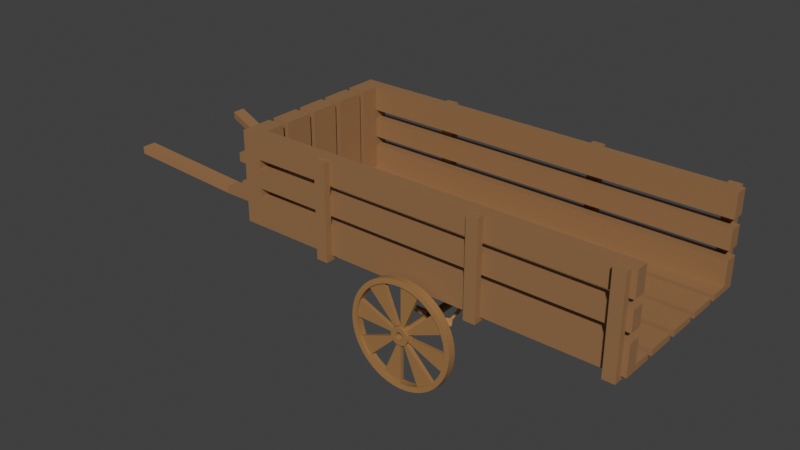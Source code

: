 # Source: wooden_cart_.blend  (saved by Blender 3.6.13; exported with 4.5.12 LTS)
import bpy
from mathutils import Matrix  # noqa: F401  (used for matrix-valued properties, if any)

bpy.ops.wm.read_factory_settings(use_empty=True)
scene = bpy.context.scene
scene.name = 'Scene'

# ---- collections
col_collection = bpy.data.collections.new('Collection'); scene.collection.children.link(col_collection)

# ---- materials (node trees are filled in below, after node groups)
mat_material_001 = bpy.data.materials.new('Material.001')
mat_material_001.use_transparent_shadow = False
mat_material_003 = bpy.data.materials.new('Material.003')
mat_material_003.use_transparent_shadow = False
mat_material_002 = bpy.data.materials.new('Material.002')
mat_material_002.use_transparent_shadow = False

# ---- material node trees
mat_material_001.use_nodes = True; mat_material_001.node_tree.nodes.clear()
_N = mat_material_001.node_tree.nodes; _L = mat_material_001.node_tree.links
n0 = _N.new('ShaderNodeBsdfPrincipled'); n0.name = 'Principled BSDF'; n0.location = (10, 300)
n0.inputs[0].default_value = (0.3566, 0.1799, 0.05908, 1.0)
n0.inputs[3].default_value = 1.45
n0.inputs[27].default_value = (0.0, 0.0, 0.0, 1.0)
n1 = _N.new('ShaderNodeOutputMaterial'); n1.name = 'Material Output'; n1.location = (300, 300)
_L.new(n0.outputs[0], n1.inputs[0])
n1.is_active_output = True
mat_material_003.use_nodes = True; mat_material_003.node_tree.nodes.clear()
_N = mat_material_003.node_tree.nodes; _L = mat_material_003.node_tree.links
n0 = _N.new('ShaderNodeBsdfPrincipled'); n0.name = 'Principled BSDF'; n0.location = (10, 300)
n0.inputs[0].default_value = (0.6019, 0.315, 0.118, 1.0)
n0.inputs[3].default_value = 1.45
n0.inputs[27].default_value = (0.0, 0.0, 0.0, 1.0)
n1 = _N.new('ShaderNodeOutputMaterial'); n1.name = 'Material Output'; n1.location = (300, 300)
_L.new(n0.outputs[0], n1.inputs[0])
n1.is_active_output = True
mat_material_002.use_nodes = True; mat_material_002.node_tree.nodes.clear()
_N = mat_material_002.node_tree.nodes; _L = mat_material_002.node_tree.links
n0 = _N.new('ShaderNodeBsdfPrincipled'); n0.name = 'Principled BSDF'; n0.location = (10, 300)
n0.inputs[0].default_value = (0.3236, 0.1651, 0.06767, 1.0)
n0.inputs[3].default_value = 1.45
n0.inputs[27].default_value = (0.0, 0.0, 0.0, 1.0)
n1 = _N.new('ShaderNodeOutputMaterial'); n1.name = 'Material Output'; n1.location = (300, 300)
_L.new(n0.outputs[0], n1.inputs[0])
n1.is_active_output = True

# ---- world
world_world = bpy.data.worlds.new('World'); scene.world = world_world
world_world.use_nodes = True; world_world.node_tree.nodes.clear()
_N = world_world.node_tree.nodes; _L = world_world.node_tree.links
n0 = _N.new('ShaderNodeOutputWorld'); n0.name = 'World Output'; n0.location = (300, 300)
n1 = _N.new('ShaderNodeBackground'); n1.name = 'Background'; n1.location = (10, 300)
n1.inputs[0].default_value = (0.05088, 0.05088, 0.05088, 1.0)
_L.new(n1.outputs[0], n0.inputs[0])
n0.is_active_output = True
world_world.color = (0.05088, 0.05088, 0.05088)
world_world.use_sun_shadow = False
world_world.sun_shadow_jitter_overblur = 0.0

# ---- meshes
me_cylinder = bpy.data.meshes.new('Cylinder')
me_cylinder.from_pydata([(-8.804e-09, -16.15, 1.588), (-8.804e-09, -16.83, 1.606), (0.6029, -16.15, 1.468), (0.6029, -16.83, 1.486), (1.114, -16.15, 1.127), (1.114, -16.83, 1.144), (1.456, -16.15, 0.6158), (1.456, -16.83, 0.6332), (1.575, -16.15, 0.01287), (1.575, -16.83, 0.03027), (1.456, -16.15, -0.59), (1.456, -16.84, -0.5726), (1.114, -16.15, -1.101), (1.114, -16.84, -1.084), (0.6029, -16.15, -1.443), (0.6029, -16.84, -1.425), (-8.804e-09, -16.16, -1.563), (-8.804e-09, -16.84, -1.545), (-0.6029, -16.15, -1.443), (-0.6029, -16.84, -1.425), (-1.114, -16.15, -1.101), (-1.114, -16.84, -1.084), (-1.456, -16.15, -0.59), (-1.456, -16.84, -0.5726), (-1.575, -16.15, 0.01287), (-1.575, -16.83, 0.03027), (-1.456, -16.15, 0.6158), (-1.456, -16.83, 0.6332), (-1.114, -16.15, 1.127), (-1.114, -16.83, 1.144), (-0.6029, -16.15, 1.468), (-0.6029, -16.83, 1.486), (-6.6e-09, -16.15, 8.364), (-6.6e-09, -16.83, 8.457), (3.21, -16.15, 7.725), (3.21, -16.83, 7.818), (5.932, -16.15, 5.907), (5.932, -16.83, 6.0), (7.75, -16.15, 3.185), (7.75, -16.83, 3.278), (8.389, -16.15, -0.02477), (8.389, -16.83, 0.06792), (7.75, -16.15, -3.235), (7.75, -16.84, -3.142), (5.932, -16.15, -5.956), (5.932, -16.84, -5.864), (3.21, -16.15, -7.775), (3.21, -16.84, -7.682), (-6.6e-09, -16.16, -8.413), (-6.6e-09, -16.84, -8.321), (-3.21, -16.15, -7.775), (-3.21, -16.84, -7.682), (-5.932, -16.15, -5.956), (-5.932, -16.84, -5.864), (-7.75, -16.15, -3.235), (-7.75, -16.84, -3.142), (-8.389, -16.15, -0.02477), (-8.389, -16.83, 0.06792), (-7.75, -16.15, 3.185), (-7.75, -16.83, 3.278), (-5.932, -16.15, 5.907), (-5.932, -16.83, 6.0), (-3.21, -16.15, 7.725), (-3.21, -16.83, 7.818), (-6.6e-09, -16.03, 9.249), (3.555, -16.04, 8.542), (3.544, -16.72, 8.639), (-6.6e-09, -16.71, 9.342), (6.568, -16.07, 6.528), (6.553, -16.75, 6.636), (8.58, -16.11, 3.514), (8.569, -16.79, 3.632), (9.282, -16.16, -0.03975), (9.282, -16.83, 0.08289), (8.569, -16.2, -3.589), (8.58, -16.88, -3.471), (6.553, -16.24, -6.593), (6.568, -16.92, -6.485), (3.544, -16.27, -8.596), (3.555, -16.95, -8.499), (-6.6e-09, -16.28, -9.299), (-6.6e-09, -16.96, -9.206), (-3.544, -16.27, -8.596), (-3.555, -16.95, -8.499), (-6.553, -16.24, -6.593), (-6.568, -16.92, -6.485), (-8.569, -16.2, -3.589), (-8.58, -16.88, -3.471), (-9.282, -16.16, -0.03975), (-9.282, -16.83, 0.08289), (-8.58, -16.11, 3.514), (-8.569, -16.79, 3.632), (-6.568, -16.07, 6.528), (-6.553, -16.75, 6.636), (-3.555, -16.04, 8.542), (-3.544, -16.72, 8.639), (-8.804e-09, -17.17, 0.6826), (0.2558, -17.17, 0.6317), (0.6029, -15.82, 1.485), (-8.804e-09, -15.82, 1.605), (0.4727, -17.17, 0.4868), (1.114, -15.82, 1.143), (0.6176, -17.17, 0.2699), (1.456, -15.82, 0.632), (0.6685, -17.17, 0.01408), (1.575, -15.82, 0.02906), (0.6176, -17.17, -0.2417), (1.456, -15.82, -0.5738), (0.4727, -17.17, -0.4586), (1.114, -15.82, -1.085), (0.2558, -17.17, -0.6035), (0.6029, -15.82, -1.426), (-8.804e-09, -17.17, -0.6544), (-8.804e-09, -15.82, -1.546), (-0.2558, -17.17, -0.6035), (-0.6029, -15.82, -1.426), (-0.4727, -17.17, -0.4586), (-1.114, -15.82, -1.085), (-0.6176, -17.17, -0.2417), (-1.456, -15.82, -0.5738), (-0.6685, -17.17, 0.01408), (-1.575, -15.82, 0.02906), (-0.6176, -17.17, 0.2699), (-1.456, -15.82, 0.632), (-0.4727, -17.17, 0.4868), (-1.114, -15.82, 1.143), (-0.2558, -17.17, 0.6317), (-0.6029, -15.82, 1.485), (-6.6e-09, -17.16, 8.496), (3.252, -17.16, 7.84), (3.167, -15.82, 7.703), (-6.6e-09, -15.83, 8.324), (5.991, -17.16, 5.979), (5.871, -15.82, 5.927), (7.791, -17.17, 3.215), (7.706, -15.82, 3.248), (8.387, -17.17, -0.01261), (8.387, -15.82, 0.05575), (7.706, -17.17, -3.205), (7.791, -15.82, -3.172), (5.871, -17.17, -5.884), (5.991, -15.82, -5.936), (3.167, -17.16, -7.66), (3.252, -15.83, -7.796), (-6.6e-09, -17.16, -8.281), (-6.6e-09, -15.83, -8.453), (-3.167, -17.16, -7.66), (-3.252, -15.83, -7.796), (-5.871, -17.17, -5.884), (-5.991, -15.82, -5.936), (-7.706, -17.17, -3.205), (-7.791, -15.82, -3.172), (-8.387, -17.17, -0.01261), (-8.387, -15.82, 0.05575), (-7.791, -17.17, 3.215), (-7.706, -15.82, 3.248), (-5.991, -17.16, 5.979), (-5.871, -15.82, 5.927), (-3.252, -17.16, 7.84), (-3.167, -15.82, 7.703), (-6.6e-09, -17.04, 9.381), (3.597, -17.05, 8.656), (3.502, -15.71, 8.524), (-6.6e-09, -15.71, 9.21), (6.628, -17.08, 6.6), (6.492, -15.74, 6.563), (8.621, -17.12, 3.543), (8.525, -15.77, 3.602), (9.28, -17.17, -0.02758), (9.28, -15.82, 0.07072), (8.525, -17.22, -3.558), (8.621, -15.87, -3.5), (6.492, -17.25, -6.52), (6.628, -15.91, -6.557), (3.502, -17.27, -8.481), (3.597, -15.94, -8.613), (-6.6e-09, -17.28, -9.167), (-6.6e-09, -15.95, -9.338), (-3.502, -17.27, -8.481), (-3.597, -15.94, -8.613), (-6.492, -17.25, -6.52), (-6.628, -15.91, -6.557), (-8.525, -17.22, -3.558), (-8.621, -15.87, -3.5), (-9.28, -17.17, -0.02758), (-9.28, -15.82, 0.07072), (-8.621, -17.12, 3.543), (-8.525, -15.77, 3.602), (-6.628, -17.08, 6.6), (-6.492, -15.74, 6.563), (-3.597, -17.05, 8.656), (-3.502, -15.71, 8.524), (-8.804e-09, -17.17, 1.59), (0.6029, -17.17, 1.47), (1.114, -17.17, 1.128), (1.456, -17.17, 0.617), (1.575, -17.17, 0.01408), (1.456, -17.17, -0.5888), (1.114, -17.17, -1.1), (0.6029, -17.17, -1.441), (-8.804e-09, -17.17, -1.561), (-0.6029, -17.17, -1.441), (-1.114, -17.17, -1.1), (-1.456, -17.17, -0.5888), (-1.575, -17.17, 0.01408), (-1.456, -17.17, 0.617), (-1.114, -17.17, 1.128), (-0.6029, -17.17, 1.47), (-8.553e-09, 0.0008001, 0.6685), (0.2558, 0.0007391, 0.6176), (0.4727, 0.0005655, 0.4727), (0.6176, 0.0003071, 0.2558), (0.6685, 9.537e-07, 1.527e-07), (0.6176, -0.0003042, -0.2558), (0.4727, -0.0005636, -0.4727), (0.2558, -0.0007372, -0.6176), (-8.553e-09, -0.0007973, -0.6685), (-0.2558, -0.0007372, -0.6176), (-0.4727, -0.0005636, -0.4727), (-0.6176, -0.0003042, -0.2558), (-0.6685, 9.537e-07, 1.527e-07), (-0.6176, 0.0003071, 0.2558), (-0.4727, 0.0005655, 0.4727), (-0.2558, 0.0007391, 0.6176), (-0.6685, -15.97, 0.01264), (-0.6176, -15.97, -0.2432), (0.6176, -15.97, -0.2432), (0.6685, -15.97, 0.01264), (-0.6176, -15.97, 0.2685), (0.4727, -15.97, -0.4601), (-0.4727, -15.97, 0.4853), (0.2558, -15.97, -0.605), (-0.2558, -15.97, 0.6303), (-8.778e-09, -15.97, -0.6559), (0.2558, -15.97, 0.6303), (-8.778e-09, -15.97, 0.6811), (-0.2558, -15.97, -0.605), (0.4727, -15.97, 0.4853), (-0.4727, -15.97, -0.4601), (0.6176, -15.97, 0.2685), (-0.6685, -9.239, 0.01104), (-0.6685, -9.9, 0.01183), (0.6176, -9.239, -0.2448), (0.6176, -9.9, -0.244), (-0.6176, -9.239, 0.2669), (-0.6176, -9.9, 0.2676), (0.4727, -9.24, -0.4617), (0.4727, -9.901, -0.4609), (-0.4727, -9.239, 0.4837), (-0.4727, -9.9, 0.4845), (0.2558, -9.24, -0.6066), (0.2558, -9.901, -0.6058), (-0.2558, -9.238, 0.6287), (-0.2558, -9.899, 0.6294), (-8.75e-09, -9.24, -0.6575), (-8.764e-09, -9.901, -0.6567), (0.2558, -9.238, 0.6287), (0.2558, -9.899, 0.6294), (-0.2558, -9.24, -0.6066), (-0.2558, -9.901, -0.6058), (0.4727, -9.239, 0.4837), (0.4727, -9.9, 0.4845), (-0.4727, -9.24, -0.4617), (-0.4727, -9.901, -0.4609), (0.6176, -9.239, 0.2669), (0.6176, -9.9, 0.2676), (-0.6176, -9.9, -0.244), (-0.6176, -9.239, -0.2448), (0.6685, -9.9, 0.01183), (0.6685, -9.239, 0.01104), (-8.764e-09, -9.899, 0.6803), (-8.75e-09, -9.238, 0.6795)], [], [(35, 33, 1, 3), (2, 3, 5, 4), (38, 39, 7, 6), (6, 7, 9, 8), (42, 43, 11, 10), (10, 11, 13, 12), (46, 47, 15, 14), (14, 15, 17, 16), (50, 51, 19, 18), (18, 19, 21, 20), (54, 55, 23, 22), (22, 23, 25, 24), (58, 59, 27, 26), (26, 27, 29, 28), (14, 16, 200, 199), (62, 63, 31, 30), (30, 31, 1, 0), (34, 32, 128, 129), (34, 35, 3, 2), (34, 36, 37, 35), (36, 38, 6, 4), (38, 40, 41, 39), (40, 42, 10, 8), (42, 44, 45, 43), (44, 46, 14, 12), (46, 48, 49, 47), (48, 50, 18, 16), (50, 52, 53, 51), (52, 54, 22, 20), (54, 56, 57, 55), (56, 58, 26, 24), (58, 60, 61, 59), (60, 62, 30, 28), (62, 32, 33, 63), (64, 67, 66, 65), (65, 66, 69, 68), (68, 69, 71, 70), (70, 71, 73, 72), (72, 73, 75, 74), (74, 75, 77, 76), (76, 77, 79, 78), (78, 79, 81, 80), (80, 81, 83, 82), (82, 83, 85, 84), (84, 85, 87, 86), (86, 87, 89, 88), (88, 89, 91, 90), (90, 91, 93, 92), (92, 93, 95, 94), (94, 95, 67, 64), (49, 51, 147, 145), (65, 68, 164, 161), (1, 31, 127, 99), (50, 48, 144, 146), (85, 83, 179, 181), (15, 13, 109, 111), (30, 0, 192, 207), (82, 84, 180, 178), (12, 14, 199, 198), (47, 49, 145, 143), (66, 67, 163, 162), (31, 29, 125, 127), (48, 46, 142, 144), (64, 65, 161, 160), (83, 81, 177, 179), (13, 11, 107, 109), (28, 30, 207, 206), (63, 33, 131, 159), (80, 82, 178, 176), (10, 12, 198, 197), (45, 47, 143, 141), (32, 62, 158, 128), (29, 27, 123, 125), (46, 44, 140, 142), (81, 79, 175, 177), (11, 9, 105, 107), (26, 28, 206, 205), (61, 63, 159, 157), (78, 80, 176, 174), (8, 10, 197, 196), (43, 45, 141, 139), (62, 60, 156, 158), (63, 61, 29, 31), (61, 60, 28, 29), (33, 32, 0, 1), (32, 34, 2, 0), (39, 37, 5, 7), (37, 36, 4, 5), (43, 41, 9, 11), (41, 40, 8, 9), (59, 57, 25, 27), (57, 56, 24, 25), (55, 53, 21, 23), (53, 52, 20, 21), (51, 49, 17, 19), (49, 48, 16, 17), (47, 45, 13, 15), (45, 44, 12, 13), (98, 99, 127, 125, 123, 121, 119, 117, 115, 113, 111, 109, 107, 105, 103, 101), (224, 228, 245, 241), (135, 137, 169, 167), (153, 155, 187, 185), (146, 144, 176, 178), (145, 147, 179, 177), (138, 136, 168, 170), (156, 154, 186, 188), (129, 128, 160, 161), (137, 139, 171, 169), (155, 157, 189, 187), (131, 130, 162, 163), (148, 146, 178, 180), (147, 149, 181, 179), (140, 138, 170, 172), (158, 156, 188, 190), (139, 141, 173, 171), (157, 159, 191, 189), (132, 129, 161, 164), (150, 148, 180, 182), (130, 133, 165, 162), (149, 151, 183, 181), (142, 140, 172, 174), (128, 158, 190, 160), (141, 143, 175, 173), (159, 131, 163, 191), (134, 132, 164, 166), (152, 150, 182, 184), (133, 135, 167, 165), (151, 153, 185, 183), (144, 142, 174, 176), (143, 145, 177, 175), (136, 134, 166, 168), (154, 152, 184, 186), (84, 86, 182, 180), (69, 66, 162, 165), (33, 35, 130, 131), (17, 15, 111, 113), (87, 85, 181, 183), (52, 50, 146, 148), (68, 70, 166, 164), (51, 53, 149, 147), (16, 18, 201, 200), (86, 88, 184, 182), (71, 69, 165, 167), (36, 34, 129, 132), (19, 17, 113, 115), (89, 87, 183, 185), (0, 2, 193, 192), (54, 52, 148, 150), (35, 37, 133, 130), (3, 1, 99, 98), (70, 72, 168, 166), (53, 55, 151, 149), (18, 20, 202, 201), (88, 90, 186, 184), (73, 71, 167, 169), (38, 36, 132, 134), (21, 19, 115, 117), (91, 89, 185, 187), (56, 54, 150, 152), (37, 39, 135, 133), (2, 4, 194, 193), (72, 74, 170, 168), (55, 57, 153, 151), (20, 22, 203, 202), (90, 92, 188, 186), (5, 3, 98, 101), (75, 73, 169, 171), (40, 38, 134, 136), (23, 21, 117, 119), (93, 91, 187, 189), (58, 56, 152, 154), (39, 41, 137, 135), (4, 6, 195, 194), (74, 76, 172, 170), (57, 59, 155, 153), (22, 24, 204, 203), (92, 94, 190, 188), (7, 5, 101, 103), (77, 75, 171, 173), (42, 40, 136, 138), (25, 23, 119, 121), (95, 93, 189, 191), (60, 58, 154, 156), (41, 43, 139, 137), (6, 8, 196, 195), (76, 78, 174, 172), (59, 61, 157, 155), (24, 26, 205, 204), (94, 64, 160, 190), (9, 7, 103, 105), (79, 77, 173, 175), (44, 42, 138, 140), (27, 25, 121, 123), (67, 95, 191, 163), (97, 96, 192, 193), (100, 97, 193, 194), (102, 100, 194, 195), (104, 102, 195, 196), (106, 104, 196, 197), (108, 106, 197, 198), (110, 108, 198, 199), (112, 110, 199, 200), (114, 112, 200, 201), (116, 114, 201, 202), (118, 116, 202, 203), (120, 118, 203, 204), (122, 120, 204, 205), (124, 122, 205, 206), (126, 124, 206, 207), (96, 126, 207, 192), (208, 209, 210, 211, 212, 213, 214, 215, 216, 217, 218, 219, 220, 221, 222, 223), (226, 229, 247, 243), (225, 224, 241, 266), (227, 226, 243, 268), (228, 230, 249, 245), (229, 231, 251, 247), (230, 232, 253, 249), (231, 233, 255, 251), (234, 237, 261, 257), (232, 235, 270, 253), (233, 236, 259, 255), (235, 234, 257, 270), (236, 238, 263, 259), (237, 239, 265, 261), (238, 225, 266, 263), (239, 227, 268, 265), (102, 104, 227, 239), (116, 118, 225, 238), (100, 102, 239, 237), (114, 116, 238, 236), (97, 100, 237, 234), (112, 114, 236, 233), (126, 96, 235, 232), (96, 97, 234, 235), (110, 112, 233, 231), (124, 126, 232, 230), (108, 110, 231, 229), (122, 124, 230, 228), (106, 108, 229, 226), (120, 122, 228, 224), (104, 106, 226, 227), (118, 120, 224, 225), (264, 269, 212, 211), (262, 267, 219, 218), (260, 264, 211, 210), (258, 262, 218, 217), (256, 260, 210, 209), (254, 258, 217, 216), (271, 256, 209, 208), (252, 271, 208, 223), (250, 254, 216, 215), (248, 252, 223, 222), (246, 250, 215, 214), (244, 248, 222, 221), (242, 246, 214, 213), (269, 242, 213, 212), (267, 240, 220, 219), (269, 264, 265, 268), (267, 262, 263, 266), (264, 260, 261, 265), (262, 258, 259, 263), (260, 256, 257, 261), (258, 254, 255, 259), (271, 252, 253, 270), (256, 271, 270, 257), (254, 250, 251, 255), (252, 248, 249, 253), (250, 246, 247, 251), (248, 244, 245, 249), (246, 242, 243, 247), (244, 240, 241, 245), (242, 269, 268, 243), (240, 267, 266, 241), (240, 244, 221, 220)])
me_cylinder.polygons.foreach_set('use_smooth', [True] * 274)
_uv = me_cylinder.uv_layers.new(name='UVMap')
_uv.uv.foreach_set('vector', [0.9375, 1.0, 1.0, 1.0, 0.25, 0.49, 0.3418, 0.4717, 0.9375, 0.5, 0.9375, 1.0, 0.875, 1.0, 0.875, 0.5, 0.8125, 0.5, 0.8125, 1.0, 0.8125, 1.0, 0.8125, 0.5, 0.8125, 0.5, 0.8125, 1.0, 0.75, 1.0, 0.75, 0.5, 0.6875, 0.5, 0.6875, 1.0, 0.6875, 1.0, 0.6875, 0.5, 0.6875, 0.5, 0.6875, 1.0, 0.625, 1.0, 0.625, 0.5, 0.5625, 0.5, 0.5625, 1.0, 0.5625, 1.0, 0.5625, 0.5, 0.5625, 0.5, 0.5625, 1.0, 0.5, 1.0, 0.5, 0.5, 0.4375, 0.5, 0.4375, 1.0, 0.4375, 1.0, 0.4375, 0.5, 0.4375, 0.5, 0.4375, 1.0, 0.375, 1.0, 0.375, 0.5, 0.3125, 0.5, 0.3125, 1.0, 0.3125, 1.0, 0.3125, 0.5, 0.3125, 0.5, 0.3125, 1.0, 0.25, 1.0, 0.25, 0.5, 0.1875, 0.5, 0.1875, 1.0, 0.1875, 1.0, 0.1875, 0.5, 0.1875, 0.5, 0.1875, 1.0, 0.125, 1.0, 0.125, 0.5, 0.5625, 0.5, 0.5, 0.5, 0.5, 0.5, 0.5625, 0.5, 0.0625, 0.5, 0.0625, 1.0, 0.0625, 1.0, 0.0625, 0.5, 0.0625, 0.5, 0.0625, 1.0, 0.0, 1.0, 0.0, 0.5, 0.9375, 0.5, 1.0, 0.5, 1.0, 0.5, 0.9375, 0.5, 0.9375, 0.5, 0.9375, 1.0, 0.9375, 1.0, 0.9375, 0.5, 0.9375, 0.5, 0.875, 0.5, 0.875, 1.0, 0.9375, 1.0, 0.875, 0.5, 0.8125, 0.5, 0.9717, 0.3418, 0.9197, 0.4197, 0.8125, 0.5, 0.75, 0.5, 0.75, 1.0, 0.8125, 1.0, 0.75, 0.5, 0.6875, 0.5, 0.9717, 0.1582, 0.99, 0.25, 0.6875, 0.5, 0.625, 0.5, 0.625, 1.0, 0.6875, 1.0, 0.625, 0.5, 0.5625, 0.5, 0.8418, 0.02827, 0.9197, 0.08029, 0.5625, 0.5, 0.5, 0.5, 0.5, 1.0, 0.5625, 1.0, 0.5, 0.5, 0.4375, 0.5, 0.6582, 0.02827, 0.75, 0.01, 0.4375, 0.5, 0.375, 0.5, 0.375, 1.0, 0.4375, 1.0, 0.375, 0.5, 0.3125, 0.5, 0.5283, 0.1582, 0.5803, 0.08029, 0.3125, 0.5, 0.25, 0.5, 0.25, 1.0, 0.3125, 1.0, 0.25, 0.5, 0.1875, 0.5, 0.5283, 0.3418, 0.51, 0.25, 0.1875, 0.5, 0.125, 0.5, 0.125, 1.0, 0.1875, 1.0, 0.125, 0.5, 0.0625, 0.5, 0.6582, 0.4717, 0.5803, 0.4197, 0.0625, 0.5, 0.0, 0.5, 0.0, 1.0, 0.0625, 1.0, 1.0, 0.5, 1.0, 1.0, 0.9375, 1.0, 0.9375, 0.5, 0.9375, 0.5, 0.9375, 1.0, 0.875, 1.0, 0.875, 0.5, 0.875, 0.5, 0.875, 1.0, 0.8125, 1.0, 0.8125, 0.5, 0.8125, 0.5, 0.8125, 1.0, 0.75, 1.0, 0.75, 0.5, 0.75, 0.5, 0.75, 1.0, 0.6875, 1.0, 0.6875, 0.5, 0.6875, 0.5, 0.6875, 1.0, 0.625, 1.0, 0.625, 0.5, 0.625, 0.5, 0.625, 1.0, 0.5625, 1.0, 0.5625, 0.5, 0.5625, 0.5, 0.5625, 1.0, 0.5, 1.0, 0.5, 0.5, 0.5, 0.5, 0.5, 1.0, 0.4375, 1.0, 0.4375, 0.5, 0.4375, 0.5, 0.4375, 1.0, 0.375, 1.0, 0.375, 0.5, 0.375, 0.5, 0.375, 1.0, 0.3125, 1.0, 0.3125, 0.5, 0.3125, 0.5, 0.3125, 1.0, 0.25, 1.0, 0.25, 0.5, 0.25, 0.5, 0.25, 1.0, 0.1875, 1.0, 0.1875, 0.5, 0.1875, 0.5, 0.1875, 1.0, 0.125, 1.0, 0.125, 0.5, 0.125, 0.5, 0.125, 1.0, 0.0625, 1.0, 0.0625, 0.5, 0.0625, 0.5, 0.0625, 1.0, 0.0, 1.0, 0.0, 0.5, 0.5, 1.0, 0.4375, 1.0, 0.4375, 1.0, 0.5, 1.0, 0.9375, 0.5, 0.875, 0.5, 0.875, 0.5, 0.9375, 0.5, 0.0, 1.0, 0.0625, 1.0, 0.0625, 1.0, 0.0, 1.0, 0.4375, 0.5, 0.5, 0.5, 0.5, 0.5, 0.4375, 0.5, 0.375, 1.0, 0.4375, 1.0, 0.4375, 1.0, 0.375, 1.0, 0.3418, 0.02827, 0.4197, 0.08029, 0.4197, 0.08029, 0.3418, 0.02827, 0.0625, 0.5, 0.0, 0.5, 0.0, 0.5, 0.0625, 0.5, 0.4375, 0.5, 0.375, 0.5, 0.375, 0.5, 0.4375, 0.5, 0.9197, 0.08029, 0.8418, 0.02827, 0.8418, 0.02827, 0.9197, 0.08029, 0.5625, 1.0, 0.5, 1.0, 0.5, 1.0, 0.5625, 1.0, 0.9375, 1.0, 1.0, 1.0, 1.0, 1.0, 0.9375, 1.0, 0.1582, 0.4717, 0.08029, 0.4197, 0.08029, 0.4197, 0.1582, 0.4717, 0.5, 0.5, 0.5625, 0.5, 0.5625, 0.5, 0.5, 0.5, 1.0, 0.5, 0.9375, 0.5, 0.9375, 0.5, 1.0, 0.5, 0.4375, 1.0, 0.5, 1.0, 0.5, 1.0, 0.4375, 1.0, 0.625, 1.0, 0.6875, 1.0, 0.6875, 1.0, 0.625, 1.0, 0.5803, 0.4197, 0.6582, 0.4717, 0.6582, 0.4717, 0.5803, 0.4197, 0.0625, 1.0, 0.0, 1.0, 0.0, 1.0, 0.0625, 1.0, 0.5, 0.5, 0.4375, 0.5, 0.4375, 0.5, 0.5, 0.5, 0.6875, 0.5, 0.625, 0.5, 0.625, 0.5, 0.6875, 0.5, 0.625, 1.0, 0.5625, 1.0, 0.5625, 1.0, 0.625, 1.0, 0.0, 0.5, 0.0625, 0.5, 0.0625, 0.5, 0.0, 0.5, 0.125, 1.0, 0.1875, 1.0, 0.1875, 1.0, 0.125, 1.0, 0.5625, 0.5, 0.625, 0.5, 0.625, 0.5, 0.5625, 0.5, 0.5, 1.0, 0.5625, 1.0, 0.5625, 1.0, 0.5, 1.0, 0.4717, 0.1582, 0.49, 0.25, 0.49, 0.25, 0.4717, 0.1582, 0.1875, 0.5, 0.125, 0.5, 0.125, 0.5, 0.1875, 0.5, 0.125, 1.0, 0.0625, 1.0, 0.0625, 1.0, 0.125, 1.0, 0.5625, 0.5, 0.5, 0.5, 0.5, 0.5, 0.5625, 0.5, 0.99, 0.25, 0.9717, 0.1582, 0.9717, 0.1582, 0.99, 0.25, 0.6875, 1.0, 0.625, 1.0, 0.625, 1.0, 0.6875, 1.0, 0.0625, 0.5, 0.125, 0.5, 0.125, 0.5, 0.0625, 0.5, 0.0625, 1.0, 0.125, 1.0, 0.08029, 0.4197, 0.1582, 0.4717, 0.125, 1.0, 0.125, 0.5, 0.125, 0.5, 0.125, 1.0, 0.0, 1.0, 0.0, 0.5, 0.0, 0.5, 0.0, 1.0, 1.0, 0.5, 0.9375, 0.5, 0.8418, 0.4717, 0.75, 0.49, 0.8125, 1.0, 0.875, 1.0, 0.4197, 0.4197, 0.4717, 0.3418, 0.875, 1.0, 0.875, 0.5, 0.875, 0.5, 0.875, 1.0, 0.6875, 1.0, 0.75, 1.0, 0.49, 0.25, 0.4717, 0.1582, 0.75, 1.0, 0.75, 0.5, 0.75, 0.5, 0.75, 1.0, 0.1875, 1.0, 0.25, 1.0, 0.01, 0.25, 0.02827, 0.3418, 0.25, 1.0, 0.25, 0.5, 0.25, 0.5, 0.25, 1.0, 0.3125, 1.0, 0.375, 1.0, 0.08029, 0.08029, 0.02827, 0.1582, 0.375, 1.0, 0.375, 0.5, 0.375, 0.5, 0.375, 1.0, 0.4375, 1.0, 0.5, 1.0, 0.25, 0.01, 0.1582, 0.02827, 0.5, 1.0, 0.5, 0.5, 0.5, 0.5, 0.5, 1.0, 0.5625, 1.0, 0.625, 1.0, 0.4197, 0.08029, 0.3418, 0.02827, 0.625, 1.0, 0.625, 0.5, 0.625, 0.5, 0.625, 1.0, 0.3418, 0.4717, 0.25, 0.49, 0.1582, 0.4717, 0.08029, 0.4197, 0.02827, 0.3418, 0.01, 0.25, 0.02827, 0.1582, 0.08029, 0.08029, 0.1582, 0.02827, 0.25, 0.01, 0.3418, 0.02827, 0.4197, 0.08029, 0.4717, 0.1582, 0.49, 0.25, 0.4717, 0.3418, 0.4197, 0.4197, 0.6482, 0.25, 0.6559, 0.289, 0.6559, 0.289, 0.6482, 0.25, 0.8125, 1.0, 0.75, 1.0, 0.75, 1.0, 0.8125, 1.0, 0.25, 1.0, 0.1875, 1.0, 0.1875, 1.0, 0.25, 1.0, 0.4375, 0.5, 0.5, 0.5, 0.5, 0.5, 0.4375, 0.5, 0.5, 1.0, 0.4375, 1.0, 0.4375, 1.0, 0.5, 1.0, 0.6875, 0.5, 0.75, 0.5, 0.75, 0.5, 0.6875, 0.5, 0.125, 0.5, 0.1875, 0.5, 0.1875, 0.5, 0.125, 0.5, 0.9375, 0.5, 1.0, 0.5, 1.0, 0.5, 0.9375, 0.5, 0.75, 1.0, 0.6875, 1.0, 0.6875, 1.0, 0.75, 1.0, 0.1875, 1.0, 0.125, 1.0, 0.125, 1.0, 0.1875, 1.0, 1.0, 1.0, 0.9375, 1.0, 0.9375, 1.0, 1.0, 1.0, 0.375, 0.5, 0.4375, 0.5, 0.4375, 0.5, 0.375, 0.5, 0.4375, 1.0, 0.375, 1.0, 0.375, 1.0, 0.4375, 1.0, 0.625, 0.5, 0.6875, 0.5, 0.6875, 0.5, 0.625, 0.5, 0.0625, 0.5, 0.125, 0.5, 0.125, 0.5, 0.0625, 0.5, 0.6875, 1.0, 0.625, 1.0, 0.625, 1.0, 0.6875, 1.0, 0.125, 1.0, 0.0625, 1.0, 0.0625, 1.0, 0.125, 1.0, 0.875, 0.5, 0.9375, 0.5, 0.9375, 0.5, 0.875, 0.5, 0.3125, 0.5, 0.375, 0.5, 0.375, 0.5, 0.3125, 0.5, 0.9375, 1.0, 0.875, 1.0, 0.875, 1.0, 0.9375, 1.0, 0.375, 1.0, 0.3125, 1.0, 0.3125, 1.0, 0.375, 1.0, 0.5625, 0.5, 0.625, 0.5, 0.625, 0.5, 0.5625, 0.5, 0.0, 0.5, 0.0625, 0.5, 0.0625, 0.5, 0.0, 0.5, 0.625, 1.0, 0.5625, 1.0, 0.5625, 1.0, 0.625, 1.0, 0.0625, 1.0, 0.0, 1.0, 0.0, 1.0, 0.0625, 1.0, 0.8125, 0.5, 0.875, 0.5, 0.875, 0.5, 0.8125, 0.5, 0.25, 0.5, 0.3125, 0.5, 0.3125, 0.5, 0.25, 0.5, 0.875, 1.0, 0.8125, 1.0, 0.8125, 1.0, 0.875, 1.0, 0.3125, 1.0, 0.25, 1.0, 0.25, 1.0, 0.3125, 1.0, 0.5, 0.5, 0.5625, 0.5, 0.5625, 0.5, 0.5, 0.5, 0.5625, 1.0, 0.5, 1.0, 0.5, 1.0, 0.5625, 1.0, 0.75, 0.5, 0.8125, 0.5, 0.8125, 0.5, 0.75, 0.5, 0.1875, 0.5, 0.25, 0.5, 0.25, 0.5, 0.1875, 0.5, 0.375, 0.5, 0.3125, 0.5, 0.3125, 0.5, 0.375, 0.5, 0.875, 1.0, 0.9375, 1.0, 0.9375, 1.0, 0.875, 1.0, 1.0, 1.0, 0.9375, 1.0, 0.9375, 1.0, 1.0, 1.0, 0.5, 1.0, 0.5625, 1.0, 0.5625, 1.0, 0.5, 1.0, 0.3125, 1.0, 0.375, 1.0, 0.375, 1.0, 0.3125, 1.0, 0.375, 0.5, 0.4375, 0.5, 0.4375, 0.5, 0.375, 0.5, 0.875, 0.5, 0.8125, 0.5, 0.8125, 0.5, 0.875, 0.5, 0.4375, 1.0, 0.375, 1.0, 0.375, 1.0, 0.4375, 1.0, 0.75, 0.01, 0.6582, 0.02827, 0.6582, 0.02827, 0.75, 0.01, 0.3125, 0.5, 0.25, 0.5, 0.25, 0.5, 0.3125, 0.5, 0.8125, 1.0, 0.875, 1.0, 0.875, 1.0, 0.8125, 1.0, 0.875, 0.5, 0.9375, 0.5, 0.9375, 0.5, 0.875, 0.5, 0.1582, 0.02827, 0.25, 0.01, 0.25, 0.01, 0.1582, 0.02827, 0.25, 1.0, 0.3125, 1.0, 0.3125, 1.0, 0.25, 1.0, 0.75, 0.49, 0.8418, 0.4717, 0.8418, 0.4717, 0.75, 0.49, 0.3125, 0.5, 0.375, 0.5, 0.375, 0.5, 0.3125, 0.5, 0.9375, 1.0, 0.875, 1.0, 0.875, 1.0, 0.9375, 1.0, 0.3418, 0.4717, 0.25, 0.49, 0.25, 0.49, 0.3418, 0.4717, 0.8125, 0.5, 0.75, 0.5, 0.75, 0.5, 0.8125, 0.5, 0.375, 1.0, 0.3125, 1.0, 0.3125, 1.0, 0.375, 1.0, 0.4375, 0.5, 0.375, 0.5, 0.375, 0.5, 0.4375, 0.5, 0.25, 0.5, 0.1875, 0.5, 0.1875, 0.5, 0.25, 0.5, 0.75, 1.0, 0.8125, 1.0, 0.8125, 1.0, 0.75, 1.0, 0.8125, 0.5, 0.875, 0.5, 0.875, 0.5, 0.8125, 0.5, 0.375, 1.0, 0.4375, 1.0, 0.4375, 1.0, 0.375, 1.0, 0.1875, 1.0, 0.25, 1.0, 0.25, 1.0, 0.1875, 1.0, 0.25, 0.5, 0.3125, 0.5, 0.3125, 0.5, 0.25, 0.5, 0.875, 1.0, 0.8125, 1.0, 0.8125, 1.0, 0.875, 1.0, 0.9375, 0.5, 0.875, 0.5, 0.875, 0.5, 0.9375, 0.5, 0.75, 0.5, 0.6875, 0.5, 0.6875, 0.5, 0.75, 0.5, 0.3125, 1.0, 0.25, 1.0, 0.25, 1.0, 0.3125, 1.0, 0.5803, 0.08029, 0.5283, 0.1582, 0.5283, 0.1582, 0.5803, 0.08029, 0.1875, 0.5, 0.125, 0.5, 0.125, 0.5, 0.1875, 0.5, 0.875, 1.0, 0.9375, 1.0, 0.9375, 1.0, 0.875, 1.0, 0.6875, 1.0, 0.75, 1.0, 0.75, 1.0, 0.6875, 1.0, 0.75, 0.5, 0.8125, 0.5, 0.8125, 0.5, 0.75, 0.5, 0.02827, 0.1582, 0.08029, 0.08029, 0.08029, 0.08029, 0.02827, 0.1582, 0.125, 1.0, 0.1875, 1.0, 0.1875, 1.0, 0.125, 1.0, 0.1875, 0.5, 0.25, 0.5, 0.25, 0.5, 0.1875, 0.5, 0.8125, 1.0, 0.75, 1.0, 0.75, 1.0, 0.8125, 1.0, 0.9197, 0.4197, 0.9717, 0.3418, 0.9717, 0.3418, 0.9197, 0.4197, 0.6875, 0.5, 0.625, 0.5, 0.625, 0.5, 0.6875, 0.5, 0.25, 1.0, 0.1875, 1.0, 0.1875, 1.0, 0.25, 1.0, 0.3125, 0.5, 0.25, 0.5, 0.25, 0.5, 0.3125, 0.5, 0.125, 0.5, 0.0625, 0.5, 0.0625, 0.5, 0.125, 0.5, 0.4717, 0.3418, 0.4197, 0.4197, 0.4197, 0.4197, 0.4717, 0.3418, 0.625, 1.0, 0.6875, 1.0, 0.6875, 1.0, 0.625, 1.0, 0.6875, 0.5, 0.75, 0.5, 0.75, 0.5, 0.6875, 0.5, 0.25, 1.0, 0.3125, 1.0, 0.3125, 1.0, 0.25, 1.0, 0.0625, 1.0, 0.125, 1.0, 0.125, 1.0, 0.0625, 1.0, 0.125, 0.5, 0.1875, 0.5, 0.1875, 0.5, 0.125, 0.5, 0.75, 1.0, 0.6875, 1.0, 0.6875, 1.0, 0.75, 1.0, 0.8125, 0.5, 0.75, 0.5, 0.75, 0.5, 0.8125, 0.5, 0.625, 0.5, 0.5625, 0.5, 0.5625, 0.5, 0.625, 0.5, 0.1875, 1.0, 0.125, 1.0, 0.125, 1.0, 0.1875, 1.0, 0.51, 0.25, 0.5283, 0.3418, 0.5283, 0.3418, 0.51, 0.25, 0.0625, 0.5, 0.0, 0.5, 0.0, 0.5, 0.0625, 0.5, 0.75, 1.0, 0.8125, 1.0, 0.8125, 1.0, 0.75, 1.0, 0.5625, 1.0, 0.625, 1.0, 0.625, 1.0, 0.5625, 1.0, 0.625, 0.5, 0.6875, 0.5, 0.6875, 0.5, 0.625, 0.5, 0.02827, 0.3418, 0.01, 0.25, 0.01, 0.25, 0.02827, 0.3418, 0.0, 1.0, 0.0625, 1.0, 0.0625, 1.0, 0.0, 1.0, 0.789, 0.3441, 0.75, 0.3518, 0.75, 0.49, 0.8418, 0.4717, 0.822, 0.322, 0.789, 0.3441, 0.8418, 0.4717, 0.9197, 0.4197, 0.8441, 0.289, 0.822, 0.322, 0.9197, 0.4197, 0.9717, 0.3418, 0.8518, 0.25, 0.8441, 0.289, 0.9717, 0.3418, 0.99, 0.25, 0.8441, 0.211, 0.8518, 0.25, 0.99, 0.25, 0.9717, 0.1582, 0.822, 0.178, 0.8441, 0.211, 0.9717, 0.1582, 0.9197, 0.08029, 0.789, 0.1559, 0.822, 0.178, 0.9197, 0.08029, 0.8418, 0.02827, 0.75, 0.1482, 0.789, 0.1559, 0.8418, 0.02827, 0.75, 0.01, 0.711, 0.1559, 0.75, 0.1482, 0.75, 0.01, 0.6582, 0.02827, 0.678, 0.178, 0.711, 0.1559, 0.6582, 0.02827, 0.5803, 0.08029, 0.6559, 0.211, 0.678, 0.178, 0.5803, 0.08029, 0.5283, 0.1582, 0.6482, 0.25, 0.6559, 0.211, 0.5283, 0.1582, 0.51, 0.25, 0.6559, 0.289, 0.6482, 0.25, 0.51, 0.25, 0.5283, 0.3418, 0.678, 0.322, 0.6559, 0.289, 0.5283, 0.3418, 0.5803, 0.4197, 0.711, 0.3441, 0.678, 0.322, 0.5803, 0.4197, 0.6582, 0.4717, 0.75, 0.3518, 0.711, 0.3441, 0.6582, 0.4717, 0.75, 0.49, 0.75, 0.3518, 0.789, 0.3441, 0.822, 0.322, 0.8441, 0.289, 0.8518, 0.25, 0.8441, 0.211, 0.822, 0.178, 0.789, 0.1559, 0.75, 0.1482, 0.711, 0.1559, 0.678, 0.178, 0.6559, 0.211, 0.6482, 0.25, 0.6559, 0.289, 0.678, 0.322, 0.711, 0.3441, 0.8441, 0.211, 0.822, 0.178, 0.822, 0.178, 0.8441, 0.211, 0.6559, 0.211, 0.6482, 0.25, 0.6482, 0.25, 0.6559, 0.211, 0.8518, 0.25, 0.8441, 0.211, 0.8441, 0.211, 0.8518, 0.25, 0.6559, 0.289, 0.678, 0.322, 0.678, 0.322, 0.6559, 0.289, 0.822, 0.178, 0.789, 0.1559, 0.789, 0.1559, 0.822, 0.178, 0.678, 0.322, 0.711, 0.3441, 0.711, 0.3441, 0.678, 0.322, 0.789, 0.1559, 0.75, 0.1482, 0.75, 0.1482, 0.789, 0.1559, 0.789, 0.3441, 0.822, 0.322, 0.822, 0.322, 0.789, 0.3441, 0.711, 0.3441, 0.75, 0.3518, 0.75, 0.3518, 0.711, 0.3441, 0.75, 0.1482, 0.711, 0.1559, 0.711, 0.1559, 0.75, 0.1482, 0.75, 0.3518, 0.789, 0.3441, 0.789, 0.3441, 0.75, 0.3518, 0.711, 0.1559, 0.678, 0.178, 0.678, 0.178, 0.711, 0.1559, 0.822, 0.322, 0.8441, 0.289, 0.8441, 0.289, 0.822, 0.322, 0.678, 0.178, 0.6559, 0.211, 0.6559, 0.211, 0.678, 0.178, 0.8441, 0.289, 0.8518, 0.25, 0.8518, 0.25, 0.8441, 0.289, 0.8441, 0.289, 0.8518, 0.25, 0.8518, 0.25, 0.8441, 0.289, 0.678, 0.178, 0.6559, 0.211, 0.6559, 0.211, 0.678, 0.178, 0.822, 0.322, 0.8441, 0.289, 0.8441, 0.289, 0.822, 0.322, 0.711, 0.1559, 0.678, 0.178, 0.678, 0.178, 0.711, 0.1559, 0.789, 0.3441, 0.822, 0.322, 0.822, 0.322, 0.789, 0.3441, 0.75, 0.1482, 0.711, 0.1559, 0.711, 0.1559, 0.75, 0.1482, 0.711, 0.3441, 0.75, 0.3518, 0.75, 0.3518, 0.711, 0.3441, 0.75, 0.3518, 0.789, 0.3441, 0.789, 0.3441, 0.75, 0.3518, 0.789, 0.1559, 0.75, 0.1482, 0.75, 0.1482, 0.789, 0.1559, 0.678, 0.322, 0.711, 0.3441, 0.711, 0.3441, 0.678, 0.322, 0.822, 0.178, 0.789, 0.1559, 0.789, 0.1559, 0.822, 0.178, 0.6559, 0.289, 0.678, 0.322, 0.678, 0.322, 0.6559, 0.289, 0.8441, 0.211, 0.822, 0.178, 0.822, 0.178, 0.8441, 0.211, 0.6482, 0.25, 0.6559, 0.289, 0.6559, 0.289, 0.6482, 0.25, 0.8518, 0.25, 0.8441, 0.211, 0.8441, 0.211, 0.8518, 0.25, 0.6559, 0.211, 0.6482, 0.25, 0.6482, 0.25, 0.6559, 0.211, 0.8441, 0.289, 0.8518, 0.25, 0.8518, 0.25, 0.8441, 0.289, 0.678, 0.178, 0.6559, 0.211, 0.6559, 0.211, 0.678, 0.178, 0.822, 0.322, 0.8441, 0.289, 0.8441, 0.289, 0.822, 0.322, 0.711, 0.1559, 0.678, 0.178, 0.678, 0.178, 0.711, 0.1559, 0.789, 0.3441, 0.822, 0.322, 0.822, 0.322, 0.789, 0.3441, 0.75, 0.1482, 0.711, 0.1559, 0.711, 0.1559, 0.75, 0.1482, 0.75, 0.3518, 0.789, 0.3441, 0.789, 0.3441, 0.75, 0.3518, 0.711, 0.3441, 0.75, 0.3518, 0.75, 0.3518, 0.711, 0.3441, 0.789, 0.1559, 0.75, 0.1482, 0.75, 0.1482, 0.789, 0.1559, 0.678, 0.322, 0.711, 0.3441, 0.711, 0.3441, 0.678, 0.322, 0.822, 0.178, 0.789, 0.1559, 0.789, 0.1559, 0.822, 0.178, 0.6559, 0.289, 0.678, 0.322, 0.678, 0.322, 0.6559, 0.289, 0.8441, 0.211, 0.822, 0.178, 0.822, 0.178, 0.8441, 0.211, 0.8518, 0.25, 0.8441, 0.211, 0.8441, 0.211, 0.8518, 0.25, 0.6559, 0.211, 0.6482, 0.25, 0.6482, 0.25, 0.6559, 0.211, 0.8518, 0.25, 0.8441, 0.289, 0.8441, 0.289, 0.8518, 0.25, 0.6559, 0.211, 0.678, 0.178, 0.678, 0.178, 0.6559, 0.211, 0.8441, 0.289, 0.822, 0.322, 0.822, 0.322, 0.8441, 0.289, 0.678, 0.178, 0.711, 0.1559, 0.711, 0.1559, 0.678, 0.178, 0.822, 0.322, 0.789, 0.3441, 0.789, 0.3441, 0.822, 0.322, 0.711, 0.1559, 0.75, 0.1482, 0.75, 0.1482, 0.711, 0.1559, 0.75, 0.3518, 0.711, 0.3441, 0.711, 0.3441, 0.75, 0.3518, 0.789, 0.3441, 0.75, 0.3518, 0.75, 0.3518, 0.789, 0.3441, 0.75, 0.1482, 0.789, 0.1559, 0.789, 0.1559, 0.75, 0.1482, 0.711, 0.3441, 0.678, 0.322, 0.678, 0.322, 0.711, 0.3441, 0.789, 0.1559, 0.822, 0.178, 0.822, 0.178, 0.789, 0.1559, 0.678, 0.322, 0.6559, 0.289, 0.6559, 0.289, 0.678, 0.322, 0.822, 0.178, 0.8441, 0.211, 0.8441, 0.211, 0.822, 0.178, 0.6559, 0.289, 0.6482, 0.25, 0.6482, 0.25, 0.6559, 0.289, 0.8441, 0.211, 0.8518, 0.25, 0.8518, 0.25, 0.8441, 0.211, 0.6482, 0.25, 0.6559, 0.211, 0.6559, 0.211, 0.6482, 0.25, 0.6482, 0.25, 0.6559, 0.289, 0.6559, 0.289, 0.6482, 0.25])
me_cylinder.materials.append(mat_material_001)
me_cylinder.update()
me_cylinder_001 = bpy.data.meshes.new('Cylinder.001')
me_cylinder_001.from_pydata([(-0.6685, -9.239, 0.01104), (-0.6685, -9.9, 0.01183), (0.6176, -9.239, -0.2448), (0.6176, -9.9, -0.244), (-0.6176, -9.239, 0.2669), (-0.6176, -9.9, 0.2676), (0.4727, -9.24, -0.4617), (0.4727, -9.901, -0.4609), (-0.4727, -9.239, 0.4837), (-0.4727, -9.9, 0.4845), (0.2558, -9.24, -0.6066), (0.2558, -9.901, -0.6058), (-0.2558, -9.238, 0.6287), (-0.2558, -9.899, 0.6294), (-8.75e-09, -9.24, -0.6575), (-8.764e-09, -9.901, -0.6567), (0.2558, -9.238, 0.6287), (0.2558, -9.899, 0.6294), (-0.2558, -9.24, -0.6066), (-0.2558, -9.901, -0.6058), (0.4727, -9.239, 0.4837), (0.4727, -9.9, 0.4845), (-0.4727, -9.24, -0.4617), (-0.4727, -9.901, -0.4609), (0.6176, -9.239, 0.2669), (0.6176, -9.9, 0.2676), (-0.6176, -9.9, -0.244), (-0.6176, -9.239, -0.2448), (0.6685, -9.9, 0.01183), (0.6685, -9.239, 0.01104), (-8.764e-09, -9.899, 0.6803), (-8.75e-09, -9.238, 0.6795), (1.219, -9.9, 0.01183), (1.219, -9.239, 0.01104), (1.126, -9.239, 0.4776), (1.126, -9.9, 0.4784), (-1.126, -9.901, -0.4547), (-1.126, -9.24, -0.4555), (-0.862, -9.24, -0.851), (-0.862, -9.901, -0.8502), (0.862, -9.238, 0.8731), (0.862, -9.899, 0.8739), (-0.4665, -9.241, -1.115), (-0.4665, -9.902, -1.114), (0.4665, -9.238, 1.137), (0.4665, -9.899, 1.138), (-8.75e-09, -9.241, -1.208), (-8.764e-09, -9.902, -1.207), (-8.764e-09, -9.899, 1.231), (-8.75e-09, -9.238, 1.23), (-0.4665, -9.238, 1.137), (-0.4665, -9.899, 1.138), (0.4665, -9.241, -1.115), (0.4665, -9.902, -1.114), (-0.862, -9.238, 0.8731), (-0.862, -9.899, 0.8739), (0.862, -9.24, -0.851), (0.862, -9.901, -0.8502), (-1.126, -9.239, 0.4776), (-1.126, -9.9, 0.4784), (1.126, -9.24, -0.4555), (1.126, -9.901, -0.4547), (-1.219, -9.239, 0.01104), (-1.219, -9.9, 0.01183), (1.219, -9.9, 0.01183), (1.219, -9.239, 0.01104), (1.126, -9.239, 0.4776), (1.126, -9.9, 0.4784), (-1.126, -9.901, -0.4547), (-1.126, -9.24, -0.4555), (-1.126, -9.239, 0.4776), (-1.126, -9.9, 0.4784), (1.126, -9.24, -0.4555), (1.126, -9.901, -0.4547), (-1.219, -9.239, 0.01104), (-1.219, -9.9, 0.01183), (3.396, -9.741, 0.01164), (3.396, -9.399, 0.01123), (3.327, -9.398, 0.4755), (3.327, -9.74, 0.4759), (-3.327, -9.741, -0.4526), (-3.327, -9.399, -0.453), (-3.327, -9.398, 0.4755), (-3.327, -9.74, 0.4759), (3.327, -9.399, -0.453), (3.327, -9.741, -0.4526), (-3.396, -9.399, 0.01123), (-3.396, -9.741, 0.01164), (3.77, -9.718, 0.01161), (3.77, -9.421, 0.01126), (3.706, -9.421, 0.4634), (3.706, -9.718, 0.4638), (-3.706, -9.719, -0.4406), (-3.706, -9.422, -0.4409), (-3.706, -9.421, 0.4634), (-3.706, -9.718, 0.4638), (3.706, -9.422, -0.4409), (3.706, -9.719, -0.4406), (-3.77, -9.421, 0.01126), (-3.77, -9.718, 0.01161), (-7.686, -9.974, 6.118), (-6.635, -10.04, 6.151), (6.635, -9.088, 6.15), (6.635, -10.04, 6.151), (-6.635, -9.088, 6.15), (-7.686, -9.151, 6.117), (7.686, -9.151, 6.117), (7.686, -9.974, 6.118), (-8.103, -10.17, 6.105), (-6.218, -10.26, 6.165), (6.218, -8.86, 6.163), (6.218, -10.26, 6.165), (-6.218, -8.86, 6.163), (-8.103, -8.952, 6.103), (8.103, -8.952, 6.103), (8.103, -10.17, 6.105), (-8.134, -10.17, 7.072), (-6.249, -10.26, 7.132), (6.249, -8.859, 7.13), (6.249, -10.26, 7.132), (-6.249, -8.859, 7.13), (-8.134, -8.951, 7.07), (8.134, -8.951, 7.07), (8.134, -10.17, 7.072)], [], [(29, 28, 25, 24), (27, 26, 23, 22), (24, 25, 21, 20), (22, 23, 19, 18), (20, 21, 17, 16), (18, 19, 15, 14), (31, 30, 13, 12), (16, 17, 30, 31), (14, 15, 11, 10), (12, 13, 9, 8), (10, 11, 7, 6), (8, 9, 5, 4), (6, 7, 3, 2), (4, 5, 1, 0), (2, 3, 28, 29), (0, 1, 26, 27), (63, 59, 71, 75), (37, 38, 39, 36), (34, 40, 41, 35), (38, 42, 43, 39), (40, 44, 45, 41), (42, 46, 47, 43), (49, 50, 51, 48), (44, 49, 48, 45), (46, 52, 53, 47), (50, 54, 55, 51), (52, 56, 57, 53), (54, 58, 59, 55), (56, 60, 61, 57), (59, 58, 70, 71), (34, 35, 67, 66), (62, 37, 69, 74), (4, 0, 62, 58), (29, 24, 34, 33), (11, 15, 47, 53), (12, 8, 54, 50), (17, 21, 41, 45), (1, 5, 59, 63), (25, 28, 32, 35), (18, 14, 46, 42), (2, 29, 33, 60), (9, 13, 51, 55), (28, 3, 61, 32), (27, 22, 38, 37), (10, 6, 56, 52), (15, 19, 43, 47), (0, 27, 37, 62), (26, 1, 63, 36), (23, 26, 36, 39), (7, 11, 53, 57), (31, 12, 50, 49), (24, 20, 40, 34), (8, 4, 58, 54), (13, 30, 48, 51), (21, 25, 35, 41), (5, 9, 55, 59), (16, 31, 49, 44), (22, 18, 42, 38), (6, 2, 60, 56), (30, 17, 45, 48), (14, 10, 52, 46), (19, 23, 39, 43), (3, 7, 57, 61), (20, 16, 44, 40), (74, 69, 81, 86), (71, 70, 82, 83), (65, 66, 78, 77), (64, 73, 85, 76), (36, 63, 75, 68), (35, 32, 64, 67), (60, 33, 65, 72), (58, 62, 74, 70), (37, 36, 68, 69), (32, 61, 73, 64), (33, 34, 66, 65), (61, 60, 72, 73), (87, 83, 95, 99), (78, 79, 103, 102), (86, 81, 93, 98), (91, 90, 106, 107), (66, 67, 79, 78), (75, 71, 83, 87), (73, 72, 84, 85), (68, 75, 87, 80), (67, 64, 76, 79), (72, 65, 77, 84), (70, 74, 86, 82), (69, 68, 80, 81), (89, 90, 91, 88), (94, 98, 99, 95), (96, 89, 88, 97), (98, 93, 92, 99), (85, 84, 96, 97), (80, 87, 99, 92), (79, 76, 88, 91), (84, 77, 89, 96), (82, 86, 98, 94), (81, 80, 92, 93), (76, 85, 97, 88), (77, 78, 90, 89), (107, 106, 114, 115), (103, 107, 115, 111), (95, 83, 101, 100), (79, 91, 107, 103), (94, 95, 100, 105), (83, 82, 104, 101), (90, 78, 102, 106), (82, 94, 105, 104), (110, 111, 119, 118), (112, 113, 121, 120), (101, 104, 112, 109), (100, 101, 109, 108), (106, 102, 110, 114), (105, 100, 108, 113), (104, 105, 113, 112), (102, 103, 111, 110), (118, 119, 123, 122), (117, 120, 121, 116), (111, 115, 123, 119), (115, 114, 122, 123), (109, 112, 120, 117), (108, 109, 117, 116), (114, 110, 118, 122), (113, 108, 116, 121)])
me_cylinder_001.polygons.foreach_set('use_smooth', [True] * 124)
_uv = me_cylinder_001.uv_layers.new(name='UVMap')
_uv.uv.foreach_set('vector', [0.8518, 0.25, 0.8518, 0.25, 0.8441, 0.289, 0.8441, 0.289, 0.6559, 0.211, 0.6559, 0.211, 0.678, 0.178, 0.678, 0.178, 0.8441, 0.289, 0.8441, 0.289, 0.822, 0.322, 0.822, 0.322, 0.678, 0.178, 0.678, 0.178, 0.711, 0.1559, 0.711, 0.1559, 0.822, 0.322, 0.822, 0.322, 0.789, 0.3441, 0.789, 0.3441, 0.711, 0.1559, 0.711, 0.1559, 0.75, 0.1482, 0.75, 0.1482, 0.75, 0.3518, 0.75, 0.3518, 0.711, 0.3441, 0.711, 0.3441, 0.789, 0.3441, 0.789, 0.3441, 0.75, 0.3518, 0.75, 0.3518, 0.75, 0.1482, 0.75, 0.1482, 0.789, 0.1559, 0.789, 0.1559, 0.711, 0.3441, 0.711, 0.3441, 0.678, 0.322, 0.678, 0.322, 0.789, 0.1559, 0.789, 0.1559, 0.822, 0.178, 0.822, 0.178, 0.678, 0.322, 0.678, 0.322, 0.6559, 0.289, 0.6559, 0.289, 0.822, 0.178, 0.822, 0.178, 0.8441, 0.211, 0.8441, 0.211, 0.6559, 0.289, 0.6559, 0.289, 0.6482, 0.25, 0.6482, 0.25, 0.8441, 0.211, 0.8441, 0.211, 0.8518, 0.25, 0.8518, 0.25, 0.6482, 0.25, 0.6482, 0.25, 0.6559, 0.211, 0.6559, 0.211, 0.6482, 0.25, 0.6559, 0.289, 0.6559, 0.289, 0.6482, 0.25, 0.6559, 0.211, 0.678, 0.178, 0.678, 0.178, 0.6559, 0.211, 0.8441, 0.289, 0.822, 0.322, 0.822, 0.322, 0.8441, 0.289, 0.678, 0.178, 0.711, 0.1559, 0.711, 0.1559, 0.678, 0.178, 0.822, 0.322, 0.789, 0.3441, 0.789, 0.3441, 0.822, 0.322, 0.711, 0.1559, 0.75, 0.1482, 0.75, 0.1482, 0.711, 0.1559, 0.75, 0.3518, 0.711, 0.3441, 0.711, 0.3441, 0.75, 0.3518, 0.789, 0.3441, 0.75, 0.3518, 0.75, 0.3518, 0.789, 0.3441, 0.75, 0.1482, 0.789, 0.1559, 0.789, 0.1559, 0.75, 0.1482, 0.711, 0.3441, 0.678, 0.322, 0.678, 0.322, 0.711, 0.3441, 0.789, 0.1559, 0.822, 0.178, 0.822, 0.178, 0.789, 0.1559, 0.678, 0.322, 0.6559, 0.289, 0.6559, 0.289, 0.678, 0.322, 0.822, 0.178, 0.8441, 0.211, 0.8441, 0.211, 0.822, 0.178, 0.6559, 0.289, 0.6559, 0.289, 0.6559, 0.289, 0.6559, 0.289, 0.8441, 0.289, 0.8441, 0.289, 0.8441, 0.289, 0.8441, 0.289, 0.6482, 0.25, 0.6559, 0.211, 0.6559, 0.211, 0.6482, 0.25, 0.6559, 0.289, 0.6482, 0.25, 0.6482, 0.25, 0.6559, 0.289, 0.8518, 0.25, 0.8441, 0.289, 0.8441, 0.289, 0.8518, 0.25, 0.789, 0.1559, 0.75, 0.1482, 0.75, 0.1482, 0.789, 0.1559, 0.711, 0.3441, 0.678, 0.322, 0.678, 0.322, 0.711, 0.3441, 0.789, 0.3441, 0.822, 0.322, 0.822, 0.322, 0.789, 0.3441, 0.6482, 0.25, 0.6559, 0.289, 0.6559, 0.289, 0.6482, 0.25, 0.8441, 0.289, 0.8518, 0.25, 0.8518, 0.25, 0.8441, 0.289, 0.711, 0.1559, 0.75, 0.1482, 0.75, 0.1482, 0.711, 0.1559, 0.8441, 0.211, 0.8518, 0.25, 0.8518, 0.25, 0.8441, 0.211, 0.678, 0.322, 0.711, 0.3441, 0.711, 0.3441, 0.678, 0.322, 0.8518, 0.25, 0.8441, 0.211, 0.8441, 0.211, 0.8518, 0.25, 0.6559, 0.211, 0.678, 0.178, 0.678, 0.178, 0.6559, 0.211, 0.789, 0.1559, 0.822, 0.178, 0.822, 0.178, 0.789, 0.1559, 0.75, 0.1482, 0.711, 0.1559, 0.711, 0.1559, 0.75, 0.1482, 0.6482, 0.25, 0.6559, 0.211, 0.6559, 0.211, 0.6482, 0.25, 0.6559, 0.211, 0.6482, 0.25, 0.6482, 0.25, 0.6559, 0.211, 0.678, 0.178, 0.6559, 0.211, 0.6559, 0.211, 0.678, 0.178, 0.822, 0.178, 0.789, 0.1559, 0.789, 0.1559, 0.822, 0.178, 0.75, 0.3518, 0.711, 0.3441, 0.711, 0.3441, 0.75, 0.3518, 0.8441, 0.289, 0.822, 0.322, 0.822, 0.322, 0.8441, 0.289, 0.678, 0.322, 0.6559, 0.289, 0.6559, 0.289, 0.678, 0.322, 0.711, 0.3441, 0.75, 0.3518, 0.75, 0.3518, 0.711, 0.3441, 0.822, 0.322, 0.8441, 0.289, 0.8441, 0.289, 0.822, 0.322, 0.6559, 0.289, 0.678, 0.322, 0.678, 0.322, 0.6559, 0.289, 0.789, 0.3441, 0.75, 0.3518, 0.75, 0.3518, 0.789, 0.3441, 0.678, 0.178, 0.711, 0.1559, 0.711, 0.1559, 0.678, 0.178, 0.822, 0.178, 0.8441, 0.211, 0.8441, 0.211, 0.822, 0.178, 0.75, 0.3518, 0.789, 0.3441, 0.789, 0.3441, 0.75, 0.3518, 0.75, 0.1482, 0.789, 0.1559, 0.789, 0.1559, 0.75, 0.1482, 0.711, 0.1559, 0.678, 0.178, 0.678, 0.178, 0.711, 0.1559, 0.8441, 0.211, 0.822, 0.178, 0.822, 0.178, 0.8441, 0.211, 0.822, 0.322, 0.789, 0.3441, 0.789, 0.3441, 0.822, 0.322, 0.6482, 0.25, 0.6559, 0.211, 0.6559, 0.211, 0.6482, 0.25, 0.6559, 0.289, 0.6559, 0.289, 0.6559, 0.289, 0.6559, 0.289, 0.8518, 0.25, 0.8441, 0.289, 0.8441, 0.289, 0.8518, 0.25, 0.8518, 0.25, 0.8441, 0.211, 0.8441, 0.211, 0.8518, 0.25, 0.6559, 0.211, 0.6482, 0.25, 0.6482, 0.25, 0.6559, 0.211, 0.8441, 0.289, 0.8518, 0.25, 0.8518, 0.25, 0.8441, 0.289, 0.8441, 0.211, 0.8518, 0.25, 0.8518, 0.25, 0.8441, 0.211, 0.6559, 0.289, 0.6482, 0.25, 0.6482, 0.25, 0.6559, 0.289, 0.6559, 0.211, 0.6559, 0.211, 0.6559, 0.211, 0.6559, 0.211, 0.8518, 0.25, 0.8441, 0.211, 0.8441, 0.211, 0.8518, 0.25, 0.8518, 0.25, 0.8441, 0.289, 0.8441, 0.289, 0.8518, 0.25, 0.8441, 0.211, 0.8441, 0.211, 0.8441, 0.211, 0.8441, 0.211, 0.6482, 0.25, 0.6559, 0.289, 0.6559, 0.289, 0.6482, 0.25, 0.8441, 0.289, 0.8441, 0.289, 0.8441, 0.289, 0.8441, 0.289, 0.6482, 0.25, 0.6559, 0.211, 0.6559, 0.211, 0.6482, 0.25, 0.8441, 0.289, 0.8441, 0.289, 0.8441, 0.289, 0.8441, 0.289, 0.8441, 0.289, 0.8441, 0.289, 0.8441, 0.289, 0.8441, 0.289, 0.6482, 0.25, 0.6559, 0.289, 0.6559, 0.289, 0.6482, 0.25, 0.8441, 0.211, 0.8441, 0.211, 0.8441, 0.211, 0.8441, 0.211, 0.6559, 0.211, 0.6482, 0.25, 0.6482, 0.25, 0.6559, 0.211, 0.8441, 0.289, 0.8518, 0.25, 0.8518, 0.25, 0.8441, 0.289, 0.8441, 0.211, 0.8518, 0.25, 0.8518, 0.25, 0.8441, 0.211, 0.6559, 0.289, 0.6482, 0.25, 0.6482, 0.25, 0.6559, 0.289, 0.6559, 0.211, 0.6559, 0.211, 0.6559, 0.211, 0.6559, 0.211, 0.8518, 0.25, 0.8441, 0.289, 0.8441, 0.289, 0.8518, 0.25, 0.6559, 0.289, 0.6482, 0.25, 0.6482, 0.25, 0.6559, 0.289, 0.8441, 0.211, 0.8518, 0.25, 0.8518, 0.25, 0.8441, 0.211, 0.6482, 0.25, 0.6559, 0.211, 0.6559, 0.211, 0.6482, 0.25, 0.8441, 0.211, 0.8441, 0.211, 0.8441, 0.211, 0.8441, 0.211, 0.6559, 0.211, 0.6482, 0.25, 0.6482, 0.25, 0.6559, 0.211, 0.8441, 0.289, 0.8518, 0.25, 0.8518, 0.25, 0.8441, 0.289, 0.8441, 0.211, 0.8518, 0.25, 0.8518, 0.25, 0.8441, 0.211, 0.6559, 0.289, 0.6482, 0.25, 0.6482, 0.25, 0.6559, 0.289, 0.6559, 0.211, 0.6559, 0.211, 0.6559, 0.211, 0.6559, 0.211, 0.8518, 0.25, 0.8441, 0.211, 0.8441, 0.211, 0.8518, 0.25, 0.8518, 0.25, 0.8441, 0.289, 0.8441, 0.289, 0.8518, 0.25, 0.8441, 0.289, 0.8441, 0.289, 0.8441, 0.289, 0.8441, 0.289, 0.8441, 0.289, 0.8441, 0.289, 0.8441, 0.289, 0.8441, 0.289, 0.6559, 0.289, 0.6559, 0.289, 0.6559, 0.289, 0.6559, 0.289, 0.8441, 0.289, 0.8441, 0.289, 0.8441, 0.289, 0.8441, 0.289, 0.6559, 0.289, 0.6559, 0.289, 0.6559, 0.289, 0.6559, 0.289, 0.6559, 0.289, 0.6559, 0.289, 0.6559, 0.289, 0.6559, 0.289, 0.8441, 0.289, 0.8441, 0.289, 0.8441, 0.289, 0.8441, 0.289, 0.6559, 0.289, 0.6559, 0.289, 0.6559, 0.289, 0.6559, 0.289, 0.8441, 0.289, 0.8441, 0.289, 0.8441, 0.289, 0.8441, 0.289, 0.6559, 0.289, 0.6559, 0.289, 0.6559, 0.289, 0.6559, 0.289, 0.6559, 0.289, 0.6559, 0.289, 0.6559, 0.289, 0.6559, 0.289, 0.6559, 0.289, 0.6559, 0.289, 0.6559, 0.289, 0.6559, 0.289, 0.8441, 0.289, 0.8441, 0.289, 0.8441, 0.289, 0.8441, 0.289, 0.6559, 0.289, 0.6559, 0.289, 0.6559, 0.289, 0.6559, 0.289, 0.6559, 0.289, 0.6559, 0.289, 0.6559, 0.289, 0.6559, 0.289, 0.8441, 0.289, 0.8441, 0.289, 0.8441, 0.289, 0.8441, 0.289, 0.8441, 0.289, 0.8441, 0.289, 0.8441, 0.289, 0.8441, 0.289, 0.6559, 0.289, 0.6559, 0.289, 0.6559, 0.289, 0.6559, 0.289, 0.8441, 0.289, 0.8441, 0.289, 0.8441, 0.289, 0.8441, 0.289, 0.8441, 0.289, 0.8441, 0.289, 0.8441, 0.289, 0.8441, 0.289, 0.6559, 0.289, 0.6559, 0.289, 0.6559, 0.289, 0.6559, 0.289, 0.6559, 0.289, 0.6559, 0.289, 0.6559, 0.289, 0.6559, 0.289, 0.8441, 0.289, 0.8441, 0.289, 0.8441, 0.289, 0.8441, 0.289, 0.6559, 0.289, 0.6559, 0.289, 0.6559, 0.289, 0.6559, 0.289])
me_cylinder_001.materials.append(mat_material_003)
me_cylinder_001.update()
me_plane = bpy.data.meshes.new('Plane')
me_plane.from_pydata([(-26.57, -11.92, 5.698), (28.14, -11.92, 5.698), (-26.57, 11.92, 5.698), (28.14, 11.92, 5.698), (-24.0, 1.971, 5.698), (-24.0, 2.795, 5.698), (-24.0, -2.795, 5.698), (-24.0, -1.971, 5.698), (-24.0, -7.561, 5.698), (-24.0, -6.738, 5.698), (-24.0, 11.92, 5.698), (-24.0, -11.92, 5.698), (-26.57, 6.738, 5.698), (-26.57, 7.561, 5.698), (-26.57, 1.971, 5.698), (-26.57, 2.795, 5.698), (-26.57, -2.795, 5.698), (-26.57, -1.971, 5.698), (-26.57, -7.561, 5.698), (-26.57, -6.738, 5.698), (28.14, -6.738, 5.698), (28.14, -7.561, 5.698), (28.14, -1.971, 5.698), (28.14, -2.795, 5.698), (28.14, 2.795, 5.698), (28.14, 1.971, 5.698), (28.14, 7.561, 5.698), (28.14, 6.738, 5.698), (-24.0, 7.561, 5.698), (-24.0, 6.738, 5.698), (28.14, -11.92, 18.26), (-26.57, 10.11, 5.698), (28.14, 10.11, 5.698), (-26.57, -10.22, 5.698), (28.14, -10.22, 5.698), (-24.0, -11.92, 18.26), (28.14, 2.795, 6.516), (-24.0, 2.795, 6.516), (-24.0, -11.92, 6.516), (28.14, -11.92, 6.516), (-26.57, -11.92, 6.516), (-24.0, 11.92, 6.516), (-26.57, 11.92, 6.516), (-24.0, 10.11, 6.516), (28.14, 7.561, 6.516), (-24.0, 7.561, 6.516), (28.14, -1.971, 6.516), (-24.0, -1.971, 6.516), (-26.57, -7.561, 6.516), (-24.0, -7.561, 6.516), (28.14, -6.738, 6.516), (-24.0, -6.738, 6.516), (28.14, 11.92, 6.516), (-26.57, -2.795, 6.516), (-24.0, -2.795, 6.516), (-26.57, 1.971, 6.516), (-24.0, 1.971, 6.516), (-26.57, 6.738, 6.516), (-24.0, 6.738, 6.516), (-26.57, -6.738, 6.516), (28.14, -7.561, 6.516), (-26.57, -1.971, 6.516), (28.14, -2.795, 6.516), (-26.57, 2.795, 6.516), (28.14, 1.971, 6.516), (-26.57, 7.561, 6.516), (28.14, 6.738, 6.516), (-26.57, 10.11, 6.516), (28.14, 10.11, 6.516), (-26.57, -10.22, 6.516), (28.14, -10.22, 6.516), (-24.0, -10.22, 6.516), (-26.57, -11.92, 18.26), (-24.0, 11.92, 18.26), (-26.57, 11.92, 18.26), (-24.0, 10.11, 18.26), (-26.57, -7.561, 18.26), (-24.0, -7.561, 18.26), (28.14, 11.92, 18.26), (-26.57, -2.795, 18.26), (-24.0, -2.795, 18.26), (-26.57, 1.971, 18.26), (-24.0, 1.971, 18.26), (-26.57, 6.738, 18.26), (-24.0, 6.738, 18.26), (-24.0, -6.738, 18.26), (-26.57, -6.738, 18.26), (-24.0, -1.971, 18.26), (-26.57, -1.971, 18.26), (-24.0, 2.795, 18.26), (-26.57, 2.795, 18.26), (-24.0, 7.561, 18.26), (-26.57, 7.561, 18.26), (-26.57, 10.11, 18.26), (28.14, 10.11, 18.26), (-26.57, -10.22, 18.26), (-24.0, -10.22, 18.26), (28.14, -10.22, 18.26), (-26.57, 11.92, 13.73), (-26.57, 11.92, 14.96), (-26.57, 11.92, 9.817), (-26.57, 11.92, 11.04), (-26.57, 10.11, 11.04), (-26.57, 10.11, 9.817), (-26.57, 10.11, 14.96), (-26.57, 10.11, 13.73), (28.14, 11.92, 13.73), (28.14, 11.92, 14.96), (28.14, 11.92, 9.817), (28.14, 11.92, 11.04), (-24.0, 11.92, 11.04), (-24.0, 11.92, 9.817), (-24.0, 11.92, 14.96), (-24.0, 11.92, 13.73), (28.14, 10.11, 11.04), (28.14, 10.11, 9.817), (28.14, 10.11, 14.96), (28.14, 10.11, 13.73), (-24.0, 10.11, 13.73), (-24.0, 10.11, 14.96), (-24.0, 10.11, 9.817), (-24.0, 10.11, 11.04), (-24.0, 7.561, 11.04), (-24.0, 7.561, 9.817), (-24.0, 7.561, 14.96), (-24.0, 7.561, 13.73), (-26.57, 7.561, 13.73), (-26.57, 7.561, 14.96), (-26.57, 7.561, 9.817), (-26.57, 7.561, 11.04), (-26.57, -10.22, 11.04), (-26.57, -10.22, 9.817), (-26.57, -10.22, 14.96), (-26.57, -10.22, 13.73), (-26.57, -7.561, 13.73), (-26.57, -7.561, 14.96), (-26.57, -7.561, 9.817), (-26.57, -7.561, 11.04), (28.14, -10.22, 11.04), (28.14, -10.22, 9.817), (28.14, -10.22, 14.96), (28.14, -10.22, 13.73), (28.14, -11.92, 13.73), (28.14, -11.92, 14.96), (28.14, -11.92, 9.817), (28.14, -11.92, 11.04), (-24.0, -11.92, 13.73), (-24.0, -11.92, 14.96), (-24.0, -11.92, 9.817), (-24.0, -11.92, 11.04), (-26.57, -11.92, 13.73), (-26.57, -11.92, 14.96), (-26.57, -11.92, 9.817), (-26.57, -11.92, 11.04), (-24.0, -10.22, 11.04), (-24.0, -10.22, 9.817), (-24.0, -10.22, 14.96), (-24.0, -10.22, 13.73), (-24.0, -7.561, 11.04), (-24.0, -7.561, 9.817), (-24.0, -7.561, 14.96), (-24.0, -7.561, 13.73), (-13.75, -12.84, 5.0), (-12.14, -12.84, 5.0), (-13.75, 12.84, 5.0), (-12.14, 12.84, 5.0), (-13.75, -12.84, 5.683), (-12.14, -12.84, 5.683), (-13.75, 12.84, 5.683), (-12.14, 12.84, 5.683), (-13.75, -11.87, 5.0), (-12.14, -11.87, 5.0), (-13.75, -11.87, 5.683), (-12.14, -11.87, 5.683), (-12.14, 11.54, 5.0), (-12.14, 11.54, 5.683), (-13.75, 11.54, 5.0), (-13.75, 11.54, 5.683), (-13.75, -11.87, 18.11), (-13.75, -12.84, 18.11), (-12.14, -12.84, 18.11), (-12.14, 11.54, 18.11), (-12.14, 12.84, 18.11), (-13.75, 12.84, 18.11), (-12.14, -11.87, 18.11), (-13.75, 11.54, 18.11), (8.325, -12.86, 5.111), (9.936, -12.86, 5.111), (8.325, 12.86, 5.111), (9.936, 12.86, 5.111), (8.325, 12.86, 5.912), (8.325, -12.86, 5.912), (9.936, -12.86, 5.912), (9.936, 12.86, 5.912), (8.325, -11.96, 5.111), (9.936, -11.96, 5.111), (8.325, -11.96, 5.912), (9.936, -11.96, 5.912), (9.936, 2.902, 5.111), (9.936, 2.902, 5.912), (8.325, 2.902, 5.111), (8.325, 2.902, 5.912), (9.936, 11.82, 5.111), (9.936, 11.82, 5.912), (8.325, 11.82, 5.111), (8.325, 11.82, 5.912), (8.325, -11.96, 18.18), (8.325, -12.86, 18.18), (9.936, -12.86, 18.18), (9.936, 11.82, 18.18), (9.936, 12.86, 18.18), (8.325, 12.86, 18.18), (9.936, -11.96, 18.18), (8.325, 11.82, 18.18), (25.84, -12.86, 5.111), (27.45, -12.86, 5.111), (25.84, 12.86, 5.111), (27.45, 12.86, 5.111), (25.84, 12.86, 5.912), (25.84, -12.86, 5.912), (27.45, -12.86, 5.912), (27.45, 12.86, 5.912), (25.84, -11.96, 5.111), (27.45, -11.96, 5.111), (25.84, -11.96, 5.912), (27.45, -11.96, 5.912), (27.45, 2.902, 5.111), (27.45, 2.902, 5.912), (25.84, 2.902, 5.111), (25.84, 2.902, 5.912), (27.45, 11.82, 5.111), (27.45, 11.82, 5.912), (25.84, 11.82, 5.111), (25.84, 11.82, 5.912), (25.84, -11.96, 18.18), (25.84, -12.86, 18.18), (27.45, -12.86, 18.18), (27.45, 11.82, 18.18), (27.45, 12.86, 18.18), (25.84, 12.86, 18.18), (27.45, -11.96, 18.18), (25.84, 11.82, 18.18), (-27.57, 10.11, 14.96), (-27.57, 10.11, 13.73), (-27.57, 11.92, 13.73), (-27.57, 11.92, 14.96), (-26.57, -11.93, 14.96), (-26.57, -11.93, 13.73), (-27.57, -11.93, 14.96), (-27.57, -11.93, 13.73), (-27.49, 10.11, 11.04), (-27.49, 10.11, 9.817), (-27.49, 11.92, 9.817), (-27.49, 11.92, 11.04), (-26.57, -11.9, 11.04), (-26.57, -11.9, 9.817), (-27.49, -11.9, 11.04), (-27.49, -11.9, 9.817), (-13.27, -6.566, 4.627), (-15.76, -6.513, 4.895), (-13.27, -4.613, 4.627), (-15.76, -4.902, 4.895), (-13.27, -4.613, 5.674), (-13.27, -6.566, 5.674), (-15.76, -6.513, 5.759), (-15.76, -4.902, 5.759), (-36.58, -4.613, 4.627), (-36.58, -6.566, 4.627), (-36.58, -4.613, 5.674), (-36.58, -6.566, 5.674), (-13.39, 4.522, 4.651), (-15.8, 4.896, 4.908), (-13.39, 6.465, 4.651), (-15.8, 6.499, 4.908), (-13.39, 6.465, 5.661), (-13.39, 4.522, 5.661), (-15.8, 4.896, 5.741), (-15.8, 6.499, 5.741), (-36.61, 6.465, 4.651), (-36.61, 4.522, 4.651), (-36.61, 6.465, 5.661), (-36.61, 4.522, 5.661), (-50.88, -7.282, 7.449), (-50.88, -9.235, 7.449), (-50.88, -7.282, 8.496), (-50.88, -9.235, 8.496), (-50.91, 9.959, 7.532), (-50.91, 8.016, 7.532), (-50.91, 9.959, 8.542), (-50.91, 8.016, 8.542), (-17.39, -4.908, 4.908), (-15.8, -4.908, 4.908), (-17.39, -4.908, 5.741), (-15.8, -4.908, 5.741), (-30.38, 4.896, 4.908), (-30.38, 4.896, 5.741), (-30.38, -4.908, 4.908), (-30.38, -4.908, 5.741)], [], [(31, 13, 65, 67), (27, 29, 58, 66), (19, 9, 51, 59), (10, 2, 42, 41), (13, 28, 45, 65), (0, 11, 38, 40), (11, 1, 39, 38), (34, 21, 60, 70), (29, 12, 57, 58), (25, 4, 56, 64), (5, 24, 36, 37), (33, 0, 40, 69), (4, 14, 55, 56), (1, 34, 70, 39), (37, 36, 66, 58), (59, 51, 85, 86), (71, 70, 60, 49), (51, 50, 62, 54), (47, 46, 64, 56), (58, 57, 83, 84), (55, 61, 88, 81), (124, 119, 75, 91), (56, 55, 81, 82), (54, 53, 79, 80), (45, 44, 68, 43), (57, 63, 90, 83), (42, 67, 103, 100), (52, 41, 111, 108), (21, 8, 49, 60), (32, 3, 52, 68), (28, 26, 44, 45), (12, 15, 63, 57), (17, 7, 47, 61), (2, 31, 67, 42), (7, 22, 46, 47), (24, 27, 66, 36), (26, 32, 68, 44), (8, 18, 48, 49), (14, 17, 61, 55), (23, 6, 54, 62), (9, 20, 50, 51), (22, 25, 64, 46), (3, 10, 41, 52), (16, 19, 59, 53), (15, 5, 37, 63), (18, 33, 69, 48), (6, 16, 53, 54), (20, 23, 62, 50), (93, 75, 73, 74), (75, 94, 78, 73), (88, 87, 82, 81), (86, 85, 80, 79), (95, 96, 77, 76), (90, 89, 84, 83), (92, 91, 75, 93), (72, 35, 96, 95), (35, 30, 97, 96), (160, 135, 76, 77), (53, 59, 86, 79), (147, 143, 30, 35), (149, 145, 142, 146), (61, 47, 87, 88), (153, 149, 146, 150), (135, 132, 95, 76), (101, 102, 105, 98), (63, 37, 89, 90), (143, 140, 97, 30), (47, 56, 82, 87), (51, 54, 80, 85), (48, 69, 131, 136), (158, 137, 134, 161), (37, 58, 84, 89), (116, 107, 78, 94), (122, 121, 118, 125), (109, 110, 113, 106), (43, 68, 115, 120), (107, 112, 73, 78), (65, 45, 123, 128), (45, 43, 120, 123), (102, 129, 126, 105), (104, 127, 92, 93), (129, 122, 125, 126), (127, 124, 91, 92), (67, 65, 128, 103), (99, 104, 93, 74), (68, 52, 108, 115), (114, 109, 106, 117), (41, 42, 100, 111), (110, 101, 98, 113), (121, 114, 117, 118), (119, 116, 94, 75), (39, 70, 139, 144), (49, 48, 136, 159), (154, 158, 161, 157), (156, 160, 77, 96), (145, 138, 141, 142), (140, 156, 96, 97), (137, 130, 133, 134), (132, 151, 72, 95), (71, 49, 159, 155), (40, 38, 148, 152), (151, 147, 35, 72), (38, 39, 144, 148), (70, 71, 155, 139), (138, 154, 157, 141), (69, 40, 152, 131), (130, 153, 150, 133), (121, 122, 123, 120), (119, 124, 125, 118), (129, 102, 103, 128), (127, 104, 105, 126), (122, 129, 128, 123), (124, 127, 126, 125), (101, 110, 111, 100), (99, 112, 113, 98), (121, 120, 111, 110), (119, 118, 113, 112), (103, 102, 254, 255), (99, 98, 244, 245), (114, 121, 110, 109), (116, 119, 112, 107), (137, 158, 159, 136), (135, 160, 161, 134), (158, 154, 155, 159), (160, 156, 157, 161), (145, 149, 154, 138), (143, 147, 156, 140), (153, 130, 131, 152), (151, 132, 133, 150), (149, 153, 152, 148), (147, 151, 150, 146), (148, 144, 139, 155), (146, 142, 141, 157), (130, 137, 136, 131), (132, 135, 134, 133), (112, 99, 74, 73), (118, 117, 106, 113), (120, 115, 108, 111), (147, 146, 157, 156), (149, 148, 155, 154), (176, 164, 165, 174), (167, 173, 184, 180), (165, 164, 168, 169), (162, 163, 167, 166), (174, 165, 169, 175), (170, 162, 166, 172), (176, 170, 172, 177), (163, 171, 173, 167), (177, 175, 181, 185), (162, 170, 171, 163), (164, 176, 177, 168), (171, 174, 175, 173), (172, 173, 175, 177), (170, 176, 174, 171), (185, 181, 182, 183), (179, 180, 184, 178), (172, 166, 179, 178), (173, 172, 178, 184), (169, 168, 183, 182), (166, 167, 180, 179), (168, 177, 185, 183), (175, 169, 182, 181), (204, 188, 189, 202), (205, 203, 209, 213), (189, 188, 190, 193), (186, 187, 192, 191), (202, 189, 193, 203), (194, 186, 191, 196), (200, 194, 196, 201), (187, 195, 197, 192), (191, 192, 208, 207), (186, 194, 195, 187), (204, 200, 201, 205), (195, 198, 199, 197), (196, 197, 199, 201), (194, 200, 198, 195), (188, 204, 205, 190), (198, 202, 203, 199), (201, 199, 203, 205), (200, 204, 202, 198), (213, 209, 210, 211), (207, 208, 212, 206), (203, 193, 210, 209), (192, 197, 212, 208), (196, 191, 207, 206), (190, 205, 213, 211), (197, 196, 206, 212), (193, 190, 211, 210), (233, 231, 237, 241), (217, 216, 218, 221), (214, 215, 220, 219), (230, 217, 221, 231), (222, 214, 219, 224), (228, 222, 224, 229), (215, 223, 225, 220), (219, 220, 236, 235), (214, 222, 223, 215), (232, 228, 229, 233), (223, 226, 227, 225), (222, 228, 226, 223), (216, 232, 233, 218), (226, 230, 231, 227), (241, 237, 238, 239), (235, 236, 240, 234), (231, 221, 238, 237), (220, 225, 240, 236), (224, 219, 235, 234), (218, 233, 241, 239), (225, 224, 234, 240), (221, 218, 239, 238), (242, 245, 244, 243), (98, 105, 243, 244), (104, 242, 248, 246), (104, 99, 245, 242), (247, 246, 248, 249), (105, 104, 246, 247), (243, 105, 247, 249), (242, 243, 249, 248), (250, 253, 252, 251), (102, 101, 253, 250), (100, 103, 251, 252), (101, 100, 252, 253), (255, 254, 256, 257), (102, 250, 256, 254), (250, 251, 257, 256), (251, 103, 255, 257), (258, 260, 261, 259), (263, 264, 265, 262), (258, 259, 264, 263), (259, 261, 265, 264), (263, 262, 268, 269), (261, 260, 262, 265), (268, 266, 282, 284), (260, 258, 267, 266), (262, 260, 266, 268), (258, 263, 269, 267), (270, 272, 273, 271), (275, 276, 277, 274), (271, 273, 277, 276), (272, 270, 279, 278), (273, 272, 274, 277), (275, 270, 294, 295), (280, 278, 286, 288), (274, 272, 278, 280), (270, 275, 281, 279), (275, 274, 280, 281), (282, 283, 285, 284), (269, 268, 284, 285), (267, 269, 285, 283), (266, 267, 283, 282), (286, 287, 289, 288), (281, 280, 288, 289), (279, 281, 289, 287), (278, 279, 287, 286), (290, 291, 293, 292), (271, 276, 293, 291), (276, 275, 292, 293), (270, 271, 291, 290), (295, 294, 296, 297), (292, 275, 295, 297), (290, 292, 297, 296), (270, 290, 296, 294)])
_uv = me_plane.uv_layers.new(name='UVMap')
_uv.uv.foreach_set('vector', [0.0, 0.0, 0.0, 0.0, 0.0, 0.0, 0.0, 0.0, 1.0, 0.7827, 0.04702, 0.7827, 0.04702, 0.7827, 1.0, 0.7827, 0.0, 0.2173, 0.04702, 0.2173, 0.04702, 0.2173, 0.0, 0.2173, 0.0, 0.0, 0.0, 0.0, 0.0, 0.0, 0.0, 0.0, 0.0, 0.8173, 0.04702, 0.8173, 0.04702, 0.8173, 0.0, 0.8173, 0.0, 0.0, 0.0, 0.0, 0.0, 0.0, 0.0, 0.0, 0.0, 0.0, 0.0, 0.0, 0.0, 0.0, 0.0, 0.0, 0.0, 0.0, 0.0, 0.0, 0.0, 0.0, 0.0, 0.0, 0.04702, 0.7827, 0.0, 0.7827, 0.0, 0.7827, 0.04702, 0.7827, 1.0, 0.5827, 0.04702, 0.5827, 0.04702, 0.5827, 1.0, 0.5827, 0.04702, 0.6173, 1.0, 0.6173, 1.0, 0.6173, 0.04702, 0.6173, 0.0, 0.0, 0.0, 0.0, 0.0, 0.0, 0.0, 0.0, 0.04702, 0.5827, 0.0, 0.5827, 0.0, 0.5827, 0.04702, 0.5827, 0.0, 0.0, 0.0, 0.0, 0.0, 0.0, 0.0, 0.0, 0.04702, 0.6173, 1.0, 0.6173, 1.0, 0.7827, 0.04702, 0.7827, 0.0, 0.2173, 0.04702, 0.2173, 0.04702, 0.2173, 0.0, 0.2173, 0.04702, 0.0713, 1.0, 0.0713, 1.0, 0.1827, 0.04702, 0.1827, 0.04702, 0.2173, 1.0, 0.2173, 1.0, 0.3827, 0.04702, 0.3827, 0.04702, 0.4173, 1.0, 0.4173, 1.0, 0.5827, 0.04702, 0.5827, 0.04702, 0.7827, 0.0, 0.7827, 0.0, 0.7827, 0.04702, 0.7827, 0.0, 0.0, 0.0, 0.0, 0.0, 0.0, 0.0, 0.0, 0.04702, 0.8173, 0.04702, 0.9242, 0.04702, 0.9242, 0.04702, 0.8173, 0.04702, 0.5827, 0.0, 0.5827, 0.0, 0.5827, 0.04702, 0.5827, 0.04702, 0.3827, 0.0, 0.3827, 0.0, 0.3827, 0.04702, 0.3827, 0.04702, 0.8173, 1.0, 0.8173, 1.0, 0.9242, 0.04702, 0.9242, 0.0, 0.0, 0.0, 0.0, 0.0, 0.0, 0.0, 0.0, 0.0, 0.0, 0.0, 0.0, 0.0, 0.0, 0.0, 0.0, 0.0, 0.0, 0.0, 0.0, 0.0, 0.0, 0.0, 0.0, 1.0, 0.1827, 0.04702, 0.1827, 0.04702, 0.1827, 1.0, 0.1827, 0.0, 0.0, 0.0, 0.0, 0.0, 0.0, 0.0, 0.0, 0.04702, 0.8173, 1.0, 0.8173, 1.0, 0.8173, 0.04702, 0.8173, 0.0, 0.0, 0.0, 0.0, 0.0, 0.0, 0.0, 0.0, 0.0, 0.4173, 0.04702, 0.4173, 0.04702, 0.4173, 0.0, 0.4173, 0.0, 0.0, 0.0, 0.0, 0.0, 0.0, 0.0, 0.0, 0.04702, 0.4173, 1.0, 0.4173, 1.0, 0.4173, 0.04702, 0.4173, 0.0, 0.0, 0.0, 0.0, 0.0, 0.0, 0.0, 0.0, 0.0, 0.0, 0.0, 0.0, 0.0, 0.0, 0.0, 0.0, 0.04702, 0.1827, 0.0, 0.1827, 0.0, 0.1827, 0.04702, 0.1827, 0.0, 0.0, 0.0, 0.0, 0.0, 0.0, 0.0, 0.0, 1.0, 0.3827, 0.04702, 0.3827, 0.04702, 0.3827, 1.0, 0.3827, 0.04702, 0.2173, 1.0, 0.2173, 1.0, 0.2173, 0.04702, 0.2173, 0.0, 0.0, 0.0, 0.0, 0.0, 0.0, 0.0, 0.0, 0.0, 0.0, 0.0, 0.0, 0.0, 0.0, 0.0, 0.0, 0.0, 0.0, 0.0, 0.0, 0.0, 0.0, 0.0, 0.0, 0.0, 0.6173, 0.04702, 0.6173, 0.04702, 0.6173, 0.0, 0.6173, 0.0, 0.0, 0.0, 0.0, 0.0, 0.0, 0.0, 0.0, 0.04702, 0.3827, 0.0, 0.3827, 0.0, 0.3827, 0.04702, 0.3827, 0.0, 0.0, 0.0, 0.0, 0.0, 0.0, 0.0, 0.0, 0.0, 0.9242, 0.04702, 0.9242, 0.04702, 1.0, 0.0, 1.0, 0.04702, 0.9242, 1.0, 0.9242, 1.0, 1.0, 0.04702, 1.0, 0.0, 0.4173, 0.04702, 0.4173, 0.04702, 0.5827, 0.0, 0.5827, 0.0, 0.2173, 0.04702, 0.2173, 0.04702, 0.3827, 0.0, 0.3827, 0.0, 0.0713, 0.04702, 0.0713, 0.04702, 0.1827, 0.0, 0.1827, 0.0, 0.6173, 0.04702, 0.6173, 0.04702, 0.7827, 0.0, 0.7827, 0.0, 0.8173, 0.04702, 0.8173, 0.04702, 0.9242, 0.0, 0.9242, 0.0, 0.0, 0.04702, 0.0, 0.04702, 0.0713, 0.0, 0.0713, 0.04702, 0.0, 1.0, 0.0, 1.0, 0.0713, 0.04702, 0.0713, 0.04702, 0.1827, 0.0, 0.1827, 0.0, 0.1827, 0.04702, 0.1827, 0.0, 0.0, 0.0, 0.0, 0.0, 0.0, 0.0, 0.0, 0.0, 0.0, 0.0, 0.0, 0.0, 0.0, 0.0, 0.0, 0.0, 0.0, 0.0, 0.0, 0.0, 0.0, 0.0, 0.0, 0.0, 0.4173, 0.04702, 0.4173, 0.04702, 0.4173, 0.0, 0.4173, 0.0, 0.0, 0.0, 0.0, 0.0, 0.0, 0.0, 0.0, 0.0, 0.0, 0.0, 0.0, 0.0, 0.0, 0.0, 0.0, 0.0, 0.0, 0.0, 0.0, 0.0, 0.0, 0.0, 0.0, 0.0, 0.6173, 0.04702, 0.6173, 0.04702, 0.6173, 0.0, 0.6173, 0.0, 0.0, 0.0, 0.0, 0.0, 0.0, 0.0, 0.0, 0.04702, 0.4173, 0.04702, 0.5827, 0.04702, 0.5827, 0.04702, 0.4173, 0.04702, 0.2173, 0.04702, 0.3827, 0.04702, 0.3827, 0.04702, 0.2173, 0.0, 0.0, 0.0, 0.0, 0.0, 0.0, 0.0, 0.0, 0.04702, 0.1827, 0.0, 0.1827, 0.0, 0.1827, 0.04702, 0.1827, 0.04702, 0.6173, 0.04702, 0.7827, 0.04702, 0.7827, 0.04702, 0.6173, 0.0, 0.0, 0.0, 0.0, 0.0, 0.0, 0.0, 0.0, 0.04702, 0.8173, 0.04702, 0.9242, 0.04702, 0.9242, 0.04702, 0.8173, 0.0, 0.0, 0.0, 0.0, 0.0, 0.0, 0.0, 0.0, 0.04702, 0.9242, 1.0, 0.9242, 1.0, 0.9242, 0.04702, 0.9242, 0.0, 0.0, 0.0, 0.0, 0.0, 0.0, 0.0, 0.0, 0.0, 0.8173, 0.04702, 0.8173, 0.04702, 0.8173, 0.0, 0.8173, 0.04702, 0.8173, 0.04702, 0.9242, 0.04702, 0.9242, 0.04702, 0.8173, 0.0, 0.0, 0.0, 0.0, 0.0, 0.0, 0.0, 0.0, 0.0, 0.0, 0.0, 0.0, 0.0, 0.0, 0.0, 0.0, 0.0, 0.8173, 0.04702, 0.8173, 0.04702, 0.8173, 0.0, 0.8173, 0.0, 0.8173, 0.04702, 0.8173, 0.04702, 0.8173, 0.0, 0.8173, 0.0, 0.0, 0.0, 0.0, 0.0, 0.0, 0.0, 0.0, 0.0, 0.0, 0.0, 0.0, 0.0, 0.0, 0.0, 0.0, 0.0, 0.0, 0.0, 0.0, 0.0, 0.0, 0.0, 0.0, 0.0, 0.0, 0.0, 0.0, 0.0, 0.0, 0.0, 0.0, 0.0, 0.0, 0.0, 0.0, 0.0, 0.0, 0.0, 0.0, 0.0, 0.0, 0.0, 0.0, 0.0, 0.0, 0.0, 0.0, 0.04702, 0.9242, 1.0, 0.9242, 1.0, 0.9242, 0.04702, 0.9242, 0.04702, 0.9242, 1.0, 0.9242, 1.0, 0.9242, 0.04702, 0.9242, 0.0, 0.0, 0.0, 0.0, 0.0, 0.0, 0.0, 0.0, 0.04702, 0.1827, 0.0, 0.1827, 0.0, 0.1827, 0.04702, 0.1827, 0.04702, 0.0713, 0.04702, 0.1827, 0.04702, 0.1827, 0.04702, 0.0713, 0.04702, 0.0713, 0.04702, 0.1827, 0.04702, 0.1827, 0.04702, 0.0713, 0.0, 0.0, 0.0, 0.0, 0.0, 0.0, 0.0, 0.0, 1.0, 0.0713, 0.04702, 0.0713, 0.04702, 0.0713, 1.0, 0.0713, 0.0, 0.0, 0.0, 0.0, 0.0, 0.0, 0.0, 0.0, 0.0, 0.0, 0.0, 0.0, 0.0, 0.0, 0.0, 0.0, 0.04702, 0.0713, 0.04702, 0.1827, 0.04702, 0.1827, 0.04702, 0.0713, 0.0, 0.0, 0.0, 0.0, 0.0, 0.0, 0.0, 0.0, 0.0, 0.0, 0.0, 0.0, 0.0, 0.0, 0.0, 0.0, 0.0, 0.0, 0.0, 0.0, 0.0, 0.0, 0.0, 0.0, 1.0, 0.0713, 0.04702, 0.0713, 0.04702, 0.0713, 1.0, 0.0713, 1.0, 0.0713, 0.04702, 0.0713, 0.04702, 0.0713, 1.0, 0.0713, 0.0, 0.0, 0.0, 0.0, 0.0, 0.0, 0.0, 0.0, 0.0, 0.0, 0.0, 0.0, 0.0, 0.0, 0.0, 0.0, 0.04702, 0.9242, 0.04702, 0.8173, 0.04702, 0.8173, 0.04702, 0.9242, 0.04702, 0.9242, 0.04702, 0.8173, 0.04702, 0.8173, 0.04702, 0.9242, 0.0, 0.0, 0.0, 0.0, 0.0, 0.0, 0.0, 0.0, 0.0, 0.0, 0.0, 0.0, 0.0, 0.0, 0.0, 0.0, 0.04702, 0.8173, 0.0, 0.8173, 0.0, 0.8173, 0.04702, 0.8173, 0.04702, 0.8173, 0.0, 0.8173, 0.0, 0.8173, 0.04702, 0.8173, 0.0, 0.0, 0.0, 0.0, 0.0, 0.0, 0.0, 0.0, 0.0, 0.0, 0.0, 0.0, 0.0, 0.0, 0.0, 0.0, 0.04702, 0.9242, 0.04702, 0.9242, 0.0, 0.0, 0.0, 0.0, 0.04702, 0.9242, 0.04702, 0.9242, 0.0, 0.0, 0.0, 0.0, 0.0, 0.0, 0.0, 0.0, 0.0, 0.0, 0.0, 0.0, 0.0, 0.0, 0.0, 0.0, 0.0, 0.0, 0.0, 0.0, 1.0, 0.9242, 0.04702, 0.9242, 0.0, 0.0, 0.0, 0.0, 1.0, 0.9242, 0.04702, 0.9242, 0.0, 0.0, 0.0, 0.0, 0.0, 0.1827, 0.04702, 0.1827, 0.04702, 0.1827, 0.0, 0.1827, 0.0, 0.1827, 0.04702, 0.1827, 0.04702, 0.1827, 0.0, 0.1827, 0.04702, 0.1827, 0.04702, 0.0713, 0.04702, 0.0713, 0.04702, 0.1827, 0.04702, 0.1827, 0.04702, 0.0713, 0.04702, 0.0713, 0.04702, 0.1827, 0.0, 0.0, 0.0, 0.0, 0.04702, 0.0713, 1.0, 0.0713, 0.0, 0.0, 0.0, 0.0, 0.04702, 0.0713, 1.0, 0.0713, 0.0, 0.0, 0.0, 0.0, 0.0, 0.0, 0.0, 0.0, 0.0, 0.0, 0.0, 0.0, 0.0, 0.0, 0.0, 0.0, 0.0, 0.0, 0.0, 0.0, 0.0, 0.0, 0.0, 0.0, 0.0, 0.0, 0.0, 0.0, 0.0, 0.0, 0.0, 0.0, 0.0, 0.0, 0.0, 0.0, 1.0, 0.0713, 0.04702, 0.0713, 0.0, 0.0, 0.0, 0.0, 1.0, 0.0713, 0.04702, 0.0713, 0.0, 0.0, 0.0, 0.0, 0.0, 0.0, 0.0, 0.0, 0.0, 0.0, 0.0, 0.0, 0.0, 0.0, 0.0, 0.0, 0.0, 0.0, 0.0, 0.0, 0.0, 0.0, 0.0, 0.0, 0.04702, 0.9242, 1.0, 0.9242, 0.0, 0.0, 0.0, 0.0, 0.04702, 0.9242, 1.0, 0.9242, 0.0, 0.0, 0.0, 0.0, 0.0, 0.0, 0.0, 0.0, 0.04702, 0.0713, 0.04702, 0.0713, 0.0, 0.0, 0.0, 0.0, 0.04702, 0.0713, 0.04702, 0.0713, 0.0, 0.9496, 0.0, 1.0, 1.0, 1.0, 1.0, 0.9496, 1.0, 0.0, 1.0, 0.03783, 1.0, 0.03783, 1.0, 0.0, 1.0, 1.0, 0.0, 1.0, 0.0, 1.0, 1.0, 1.0, 0.0, 0.0, 1.0, 0.0, 1.0, 0.0, 0.0, 0.0, 1.0, 0.9496, 1.0, 1.0, 1.0, 1.0, 1.0, 0.9496, 0.0, 0.03783, 0.0, 0.0, 0.0, 0.0, 0.0, 0.03783, 0.0, 0.9496, 0.0, 0.03783, 0.0, 0.03783, 0.0, 0.9496, 1.0, 0.0, 1.0, 0.03783, 1.0, 0.03783, 1.0, 0.0, 0.0, 0.9496, 1.0, 0.9496, 1.0, 0.9496, 0.0, 0.9496, 0.0, 0.0, 0.0, 0.03783, 1.0, 0.03783, 1.0, 0.0, 0.0, 1.0, 0.0, 0.9496, 0.0, 0.9496, 0.0, 1.0, 1.0, 0.03783, 1.0, 0.9496, 1.0, 0.9496, 1.0, 0.03783, 0.0, 0.03783, 1.0, 0.03783, 1.0, 0.9496, 0.0, 0.9496, 0.0, 0.03783, 0.0, 0.9496, 1.0, 0.9496, 1.0, 0.03783, 0.0, 0.9496, 1.0, 0.9496, 1.0, 1.0, 0.0, 1.0, 0.0, 0.0, 1.0, 0.0, 1.0, 0.03783, 0.0, 0.03783, 0.0, 0.03783, 0.0, 0.0, 0.0, 0.0, 0.0, 0.03783, 1.0, 0.03783, 0.0, 0.03783, 0.0, 0.03783, 1.0, 0.03783, 1.0, 1.0, 0.0, 1.0, 0.0, 1.0, 1.0, 1.0, 0.0, 0.0, 1.0, 0.0, 1.0, 0.0, 0.0, 0.0, 0.0, 1.0, 0.0, 0.9496, 0.0, 0.9496, 0.0, 1.0, 1.0, 0.9496, 1.0, 1.0, 1.0, 1.0, 1.0, 0.9496, 0.0, 0.9595, 0.0, 1.0, 1.0, 1.0, 1.0, 0.9595, 0.0, 0.9595, 1.0, 0.9595, 1.0, 0.9595, 0.0, 0.9595, 1.0, 1.0, 0.0, 1.0, 0.0, 1.0, 1.0, 1.0, 0.0, 0.0, 1.0, 0.0, 1.0, 0.0, 0.0, 0.0, 1.0, 0.9595, 1.0, 1.0, 1.0, 1.0, 1.0, 0.9595, 0.0, 0.03519, 0.0, 0.0, 0.0, 0.0, 0.0, 0.03519, 0.0, 0.6128, 0.0, 0.03519, 0.0, 0.03519, 0.0, 0.6128, 1.0, 0.0, 1.0, 0.03519, 1.0, 0.03519, 1.0, 0.0, 0.0, 0.0, 1.0, 0.0, 1.0, 0.0, 0.0, 0.0, 0.0, 0.0, 0.0, 0.03519, 1.0, 0.03519, 1.0, 0.0, 0.0, 0.9595, 0.0, 0.6128, 0.0, 0.6128, 0.0, 0.9595, 1.0, 0.03519, 1.0, 0.6128, 1.0, 0.6128, 1.0, 0.03519, 0.0, 0.03519, 1.0, 0.03519, 1.0, 0.6128, 0.0, 0.6128, 0.0, 0.03519, 0.0, 0.6128, 1.0, 0.6128, 1.0, 0.03519, 0.0, 1.0, 0.0, 0.9595, 0.0, 0.9595, 0.0, 1.0, 1.0, 0.6128, 1.0, 0.9595, 1.0, 0.9595, 1.0, 0.6128, 0.0, 0.6128, 1.0, 0.6128, 1.0, 0.9595, 0.0, 0.9595, 0.0, 0.6128, 0.0, 0.9595, 1.0, 0.9595, 1.0, 0.6128, 0.0, 0.9595, 1.0, 0.9595, 1.0, 1.0, 0.0, 1.0, 0.0, 0.0, 1.0, 0.0, 1.0, 0.03519, 0.0, 0.03519, 1.0, 0.9595, 1.0, 1.0, 1.0, 1.0, 1.0, 0.9595, 1.0, 0.0, 1.0, 0.03519, 1.0, 0.03519, 1.0, 0.0, 0.0, 0.03519, 0.0, 0.0, 0.0, 0.0, 0.0, 0.03519, 0.0, 1.0, 0.0, 0.9595, 0.0, 0.9595, 0.0, 1.0, 1.0, 0.03519, 0.0, 0.03519, 0.0, 0.03519, 1.0, 0.03519, 1.0, 1.0, 0.0, 1.0, 0.0, 1.0, 1.0, 1.0, 0.0, 0.9595, 1.0, 0.9595, 1.0, 0.9595, 0.0, 0.9595, 1.0, 1.0, 0.0, 1.0, 0.0, 1.0, 1.0, 1.0, 0.0, 0.0, 1.0, 0.0, 1.0, 0.0, 0.0, 0.0, 1.0, 0.9595, 1.0, 1.0, 1.0, 1.0, 1.0, 0.9595, 0.0, 0.03519, 0.0, 0.0, 0.0, 0.0, 0.0, 0.03519, 0.0, 0.6128, 0.0, 0.03519, 0.0, 0.03519, 0.0, 0.6128, 1.0, 0.0, 1.0, 0.03519, 1.0, 0.03519, 1.0, 0.0, 0.0, 0.0, 1.0, 0.0, 1.0, 0.0, 0.0, 0.0, 0.0, 0.0, 0.0, 0.03519, 1.0, 0.03519, 1.0, 0.0, 0.0, 0.9595, 0.0, 0.6128, 0.0, 0.6128, 0.0, 0.9595, 1.0, 0.03519, 1.0, 0.6128, 1.0, 0.6128, 1.0, 0.03519, 0.0, 0.03519, 0.0, 0.6128, 1.0, 0.6128, 1.0, 0.03519, 0.0, 1.0, 0.0, 0.9595, 0.0, 0.9595, 0.0, 1.0, 1.0, 0.6128, 1.0, 0.9595, 1.0, 0.9595, 1.0, 0.6128, 0.0, 0.9595, 1.0, 0.9595, 1.0, 1.0, 0.0, 1.0, 0.0, 0.0, 1.0, 0.0, 1.0, 0.03519, 0.0, 0.03519, 1.0, 0.9595, 1.0, 1.0, 1.0, 1.0, 1.0, 0.9595, 1.0, 0.0, 1.0, 0.03519, 1.0, 0.03519, 1.0, 0.0, 0.0, 0.03519, 0.0, 0.0, 0.0, 0.0, 0.0, 0.03519, 0.0, 1.0, 0.0, 0.9595, 0.0, 0.9595, 0.0, 1.0, 1.0, 0.03519, 0.0, 0.03519, 0.0, 0.03519, 1.0, 0.03519, 1.0, 1.0, 0.0, 1.0, 0.0, 1.0, 1.0, 1.0, 0.0, 0.0, 0.0, 0.0, 0.0, 0.0, 0.0, 0.0, 0.0, 0.0, 0.0, 0.0, 0.0, 0.0, 0.0, 0.0, 0.0, 0.0, 0.0, 0.0, 0.0, 0.0, 0.0, 0.0, 0.0, 0.0, 0.0, 0.0, 0.0, 0.0, 0.0, 0.0, 0.0, 0.0, 0.0, 0.0, 0.0, 0.0, 0.0, 0.0, 0.0, 0.0, 0.0, 0.0, 0.0, 0.0, 0.0, 0.0, 0.0, 0.0, 0.0, 0.0, 0.0, 0.0, 0.0, 0.0, 0.0, 0.0, 0.0, 0.0, 0.0, 0.0, 0.0, 0.0, 0.0, 0.0, 0.0, 0.0, 0.0, 0.0, 0.0, 0.0, 0.0, 0.0, 0.0, 0.0, 0.0, 0.0, 0.0, 0.0, 0.0, 0.0, 0.0, 0.0, 0.0, 0.0, 0.0, 0.0, 0.0, 0.0, 0.0, 0.0, 0.0, 0.0, 0.0, 0.0, 0.0, 0.0, 0.0, 0.0, 0.0, 0.0, 0.0, 0.0, 0.0, 0.0, 0.0, 0.0, 0.0, 0.0, 0.0, 0.0, 0.0, 0.0, 0.0, 0.0, 0.0, 0.0, 0.0, 0.0, 0.0, 0.0, 0.0, 0.0, 0.0, 0.0, 0.0, 0.0, 0.0, 0.0, 0.0, 1.0, 1.0, 1.0, 1.0, 0.0, 0.0, 0.0, 1.0, 0.0, 1.0, 1.0, 0.0, 1.0, 0.0, 0.0, 1.0, 0.0, 1.0, 0.0, 0.0, 0.0, 1.0, 0.0, 1.0, 1.0, 1.0, 1.0, 1.0, 0.0, 0.0, 0.0, 0.0, 1.0, 0.0, 1.0, 0.0, 0.0, 1.0, 1.0, 0.0, 1.0, 0.0, 1.0, 1.0, 1.0, 0.0, 1.0, 0.0, 1.0, 0.0, 1.0, 0.0, 1.0, 0.0, 1.0, 0.0, 0.0, 0.0, 0.0, 0.0, 1.0, 0.0, 1.0, 0.0, 1.0, 0.0, 1.0, 0.0, 1.0, 0.0, 0.0, 0.0, 0.0, 0.0, 0.0, 0.0, 0.0, 0.0, 0.0, 0.0, 1.0, 1.0, 1.0, 1.0, 0.0, 0.0, 0.0, 1.0, 0.0, 1.0, 1.0, 0.0, 1.0, 1.0, 0.0, 1.0, 1.0, 1.0, 1.0, 1.0, 0.0, 0.0, 1.0, 0.0, 0.0, 0.0, 0.0, 0.0, 1.0, 1.0, 1.0, 0.0, 1.0, 0.0, 1.0, 1.0, 1.0, 0.0, 0.0, 0.0, 0.0, 0.0, 0.0, 0.0, 0.0, 0.0, 1.0, 0.0, 1.0, 0.0, 1.0, 0.0, 1.0, 0.0, 1.0, 0.0, 1.0, 0.0, 1.0, 0.0, 1.0, 0.0, 0.0, 0.0, 0.0, 0.0, 0.0, 0.0, 0.0, 0.0, 0.0, 0.0, 1.0, 0.0, 1.0, 0.0, 0.0, 0.0, 1.0, 0.0, 0.0, 0.0, 0.0, 0.0, 1.0, 0.0, 0.0, 0.0, 1.0, 0.0, 1.0, 0.0, 0.0, 0.0, 0.0, 0.0, 0.0, 0.0, 0.0, 0.0, 0.0, 0.0, 1.0, 0.0, 0.0, 0.0, 0.0, 0.0, 1.0, 0.0, 1.0, 0.0, 0.0, 0.0, 0.0, 0.0, 1.0, 0.0, 0.0, 0.0, 1.0, 0.0, 1.0, 0.0, 0.0, 0.0, 0.0, 0.0, 0.0, 0.0, 0.0, 0.0, 0.0, 0.0, 1.0, 0.0, 0.0, 0.0, 0.0, 0.0, 1.0, 0.0, 0.0, 1.0, 0.0, 1.0, 0.0, 0.0, 0.0, 1.0, 0.0, 1.0, 0.0, 1.0, 0.0, 1.0, 0.0, 1.0, 0.0, 0.0, 0.0, 0.0, 0.0, 1.0, 0.0, 0.0, 0.0, 1.0, 0.0, 1.0, 0.0, 0.0, 0.0, 0.0, 0.0, 0.0, 0.0, 0.0, 0.0, 0.0, 0.0, 0.0, 0.0, 0.0, 0.0, 0.0, 0.0, 0.0, 0.0, 0.0, 0.0, 0.0, 0.0, 0.0, 0.0, 0.0, 0.0, 0.0, 0.0, 0.0, 0.0, 0.0, 0.0, 0.0, 0.0])
me_plane.materials.append(mat_material_002)
me_plane.update()

# ---- objects
ob_cylinder = bpy.data.objects.new('Cylinder', me_cylinder)
ob_cylinder_001 = bpy.data.objects.new('Cylinder.001', me_cylinder_001)
ob_plane = bpy.data.objects.new('Plane', me_plane)

# ---- transforms, parenting, visibility, modifiers, constraints
ob_cylinder.location = (0.0, 0.0, 0.0)
_m = ob_cylinder.modifiers.new('Mirror', 'MIRROR')
_m.use_axis = (False, True, False)
_m = ob_cylinder.modifiers.new('Bevel', 'BEVEL')
_m.width = 0.053
_m.width_pct = 0.053
_m.segments = 2
_m = ob_cylinder.modifiers.new('Subdivision', 'SUBSURF')
ob_cylinder_001.location = (0.0, 0.0, 0.0)
_m = ob_cylinder_001.modifiers.new('Mirror', 'MIRROR')
_m.use_axis = (False, True, False)
_m = ob_cylinder_001.modifiers.new('Bevel', 'BEVEL')
_m.width = 0.053
_m.width_pct = 0.053
_m.segments = 2
_m = ob_cylinder_001.modifiers.new('Subdivision', 'SUBSURF')
ob_plane.location = (0.0, 0.0, 0.0)
ob_plane.scale = (1.242, 1.242, 1.242)

# ---- collection membership
col_collection.objects.link(ob_cylinder)
col_collection.objects.link(ob_cylinder_001)
col_collection.objects.link(ob_plane)

# ---- scene / render settings (as saved in the file)
scene.frame_start = 1; scene.frame_end = 250; scene.frame_set(1)
scene.render.engine = 'BLENDER_EEVEE_NEXT'
scene.cycles.sampling_pattern = 'TABULATED_SOBOL'
scene.view_settings.view_transform = 'Standard'
bpy.context.view_layer.update()

# ---- added for rendering (the .blend has no active camera and no usable light): camera, sun
cam_auto = bpy.data.cameras.new('AutoCamera')
cam_auto.lens = 50.0
cam_auto.sensor_width = 36.0
cam_auto.clip_end = 1767.8
ob_auto_camera = bpy.data.objects.new('AutoCamera', cam_auto)
scene.collection.objects.link(ob_auto_camera)
ob_auto_camera.location = (86.5978, -120.876, 87.2493)
ob_auto_camera.rotation_euler = (1.09748, -7.21219e-08, 0.694738)
scene.camera = ob_auto_camera
light_auto_sun = bpy.data.lights.new('AutoSun', 'SUN')
light_auto_sun.energy = 3.0
light_auto_sun.angle = 0.0523599
ob_auto_sun = bpy.data.objects.new('AutoSun', light_auto_sun)
scene.collection.objects.link(ob_auto_sun)
ob_auto_sun.rotation_euler = (0.872665, 0.174533, 0.523599)
bpy.context.view_layer.update()
